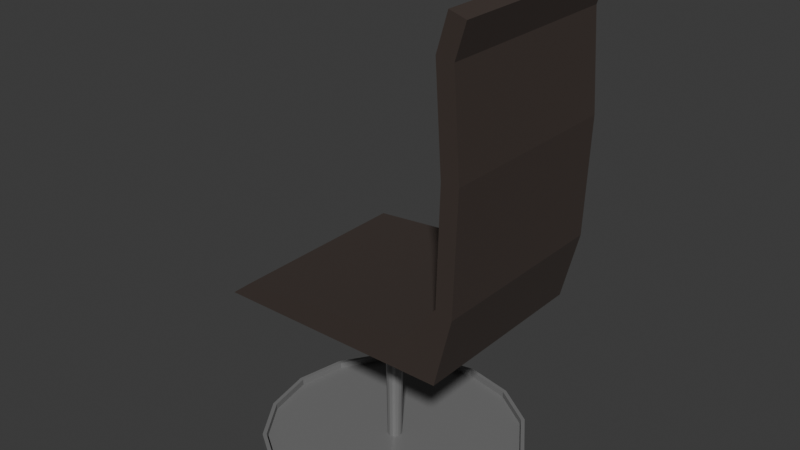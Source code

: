 # Source: chair.blend  (saved by Blender 4.2.66; exported with 4.5.12 LTS)
import bpy
from mathutils import Matrix  # noqa: F401  (used for matrix-valued properties, if any)

bpy.ops.wm.read_factory_settings(use_empty=True)
scene = bpy.context.scene
scene.name = 'Scene'

# ---- materials (node trees are filled in below, after node groups)
mat_desk = bpy.data.materials.new('desk')
mat_desk.diffuse_color = (0.04863, 0.01598, 0.01198, 1.0)
mat_desk.roughness = 0.5
mat_material_001 = bpy.data.materials.new('Material.001')
mat_material_001.diffuse_color = (0.04428, 0.03053, 0.02476, 1.0)
mat_material_001.roughness = 0.9235
mat_material_002 = bpy.data.materials.new('Material.002')
mat_material_002.diffuse_color = (0.1887, 0.1887, 0.1887, 1.0)
mat_material_002.roughness = 0.3118
mat_material_002.metallic = 1.0
mat_material = bpy.data.materials.new('Material')
mat_material_003 = bpy.data.materials.new('Material.003')
mat_material_003.diffuse_color = (0.008234, 0.03454, 0.009727, 1.0)
mat_material_003.roughness = 0.5
mat_screen = bpy.data.materials.new('screen')
mat_bigbutton = bpy.data.materials.new('bigbutton')
mat_bigbutton.diffuse_color = (0.8002, 0.002789, 0.0, 1.0)
mat_bigbutton.roughness = 0.1969
mat_bigbutton.metallic = 0.1811
mat_border = bpy.data.materials.new('border')
mat_border.diffuse_color = (0.2247, 0.05693, 0.01739, 1.0)
mat_border.roughness = 0.5
mat_buttons = bpy.data.materials.new('buttons')
mat_buttons.diffuse_color = (0.7592, 0.8, 0.3433, 1.0)
mat_buttons.roughness = 1.0
mat_buttons.metallic = 1.0
mat_material_008 = bpy.data.materials.new('Material.008')
mat_material_008.roughness = 0.5
mat_material_004 = bpy.data.materials.new('Material.004')
mat_material_004.diffuse_color = (0.3565, 0.8002, 0.2927, 1.0)
mat_material_004.roughness = 0.5
mat_material_005 = bpy.data.materials.new('Material.005')
mat_material_006 = bpy.data.materials.new('Material.006')
mat_material_006.diffuse_color = (0.5023, 0.3504, 0.8, 1.0)
mat_material_006.roughness = 0.5
mat_sliderbutton = bpy.data.materials.new('sliderbutton')
mat_sliderbutton.diffuse_color = (0.03505, 0.05378, 0.09824, 1.0)
mat_sliderbutton.roughness = 0.5
mat_material_007 = bpy.data.materials.new('Material.007')
mat_material_007.diffuse_color = (0.003043, 0.001098, 0.01546, 1.0)
mat_material_007.roughness = 0.5
mat_lever = bpy.data.materials.new('lever')
mat_pointer_clock = bpy.data.materials.new('pointer clock')
mat_pointer_clock.diffuse_color = (0.0, 0.0, 0.0, 1.0)
mat_pointer_clock.roughness = 0.5

# ---- material node trees
mat_desk.use_nodes = True; mat_desk.node_tree.nodes.clear()
_N = mat_desk.node_tree.nodes; _L = mat_desk.node_tree.links
n0 = _N.new('ShaderNodeBsdfPrincipled'); n0.name = 'Principled BSDF'; n0.location = (10, 300)
n0.inputs[0].default_value = (0.04863, 0.02661, 0.02391, 1.0)
n0.inputs[2].default_value = 0.6818
n1 = _N.new('ShaderNodeOutputMaterial'); n1.name = 'Material Output'; n1.location = (300, 300)
n2 = _N.new('ShaderNodeNormalMap'); n2.name = 'Normal Map'; n2.location = (-300, -300)
n2.label = 'Normal/Map'
n2.inputs[0].default_value = 0.0
_L.new(n0.outputs[0], n1.inputs[0])
_L.new(n2.outputs[0], n0.inputs[5])
n1.is_active_output = True
mat_material_001.use_nodes = True; mat_material_001.node_tree.nodes.clear()
_N = mat_material_001.node_tree.nodes; _L = mat_material_001.node_tree.links
n0 = _N.new('ShaderNodeBsdfPrincipled'); n0.name = 'Principled BSDF'; n0.location = (10, 300)
n0.inputs[0].default_value = (0.04428, 0.03053, 0.02476, 1.0)
n0.inputs[2].default_value = 1.0
n1 = _N.new('ShaderNodeOutputMaterial'); n1.name = 'Material Output'; n1.location = (300, 300)
n2 = _N.new('ShaderNodeNormalMap'); n2.name = 'Normal Map'; n2.location = (-300, -300)
n2.label = 'Normal/Map'
n2.inputs[0].default_value = 0.0
_L.new(n0.outputs[0], n1.inputs[0])
_L.new(n2.outputs[0], n0.inputs[5])
n1.is_active_output = True
mat_material_002.use_nodes = True; mat_material_002.node_tree.nodes.clear()
_N = mat_material_002.node_tree.nodes; _L = mat_material_002.node_tree.links
n0 = _N.new('ShaderNodeBsdfPrincipled'); n0.name = 'Principled BSDF'; n0.location = (10, 300)
n0.inputs[0].default_value = (0.1887, 0.1887, 0.1887, 1.0)
n0.inputs[2].default_value = 0.3118
n1 = _N.new('ShaderNodeOutputMaterial'); n1.name = 'Material Output'; n1.location = (300, 300)
n2 = _N.new('ShaderNodeNormalMap'); n2.name = 'Normal Map'; n2.location = (-300, -300)
n2.label = 'Normal/Map'
n2.inputs[0].default_value = 0.0
_L.new(n0.outputs[0], n1.inputs[0])
_L.new(n2.outputs[0], n0.inputs[5])
n1.is_active_output = True
mat_material.use_nodes = True; mat_material.node_tree.nodes.clear()
_N = mat_material.node_tree.nodes; _L = mat_material.node_tree.links
n0 = _N.new('ShaderNodeBsdfPrincipled'); n0.name = 'Principled BSDF'; n0.location = (10, 300)
n0.inputs[2].default_value = 0.4
n0.inputs[27].default_value = (0.0, 0.0, 0.0, 1.0)
n0.inputs[28].default_value = 1.0
n1 = _N.new('ShaderNodeOutputMaterial'); n1.name = 'Material Output'; n1.location = (300, 300)
n2 = _N.new('ShaderNodeNormalMap'); n2.name = 'Normal Map'; n2.location = (-300, -300)
n2.label = 'Normal/Map'
n2.inputs[0].default_value = 0.0
_L.new(n0.outputs[0], n1.inputs[0])
_L.new(n2.outputs[0], n0.inputs[5])
n1.is_active_output = True
mat_material_003.use_nodes = True; mat_material_003.node_tree.nodes.clear()
_N = mat_material_003.node_tree.nodes; _L = mat_material_003.node_tree.links
n0 = _N.new('ShaderNodeBsdfPrincipled'); n0.name = 'Principled BSDF'; n0.location = (10, 300)
n0.inputs[0].default_value = (0.03454, 0.03454, 0.03454, 1.0)
n0.inputs[2].default_value = 1.0
n1 = _N.new('ShaderNodeOutputMaterial'); n1.name = 'Material Output'; n1.location = (300, 300)
n2 = _N.new('ShaderNodeNormalMap'); n2.name = 'Normal Map'; n2.location = (-300, -300)
n2.label = 'Normal/Map'
n2.inputs[0].default_value = 0.0
_L.new(n0.outputs[0], n1.inputs[0])
_L.new(n2.outputs[0], n0.inputs[5])
n1.is_active_output = True
mat_screen.use_nodes = True; mat_screen.node_tree.nodes.clear()
_N = mat_screen.node_tree.nodes; _L = mat_screen.node_tree.links
n0 = _N.new('ShaderNodeBsdfPrincipled'); n0.name = 'Principled BSDF'; n0.location = (10, 300)
n0.inputs[0].default_value = (0.01298, 0.01298, 0.01298, 1.0)
n0.inputs[2].default_value = 0.1182
n0.inputs[27].default_value = (0.0, 0.0, 0.0, 1.0)
n0.inputs[28].default_value = 1.0
n1 = _N.new('ShaderNodeOutputMaterial'); n1.name = 'Material Output'; n1.location = (300, 300)
n2 = _N.new('ShaderNodeNormalMap'); n2.name = 'Normal Map'; n2.location = (-300, -300)
n2.label = 'Normal/Map'
n2.inputs[0].default_value = 0.0
_L.new(n0.outputs[0], n1.inputs[0])
_L.new(n2.outputs[0], n0.inputs[5])
n1.is_active_output = True
mat_bigbutton.use_nodes = True; mat_bigbutton.node_tree.nodes.clear()
_N = mat_bigbutton.node_tree.nodes; _L = mat_bigbutton.node_tree.links
n0 = _N.new('ShaderNodeBsdfPrincipled'); n0.name = 'Principled BSDF'; n0.location = (10, 300)
n0.inputs[0].default_value = (0.5832, 0.09798, 0.09628, 1.0)
n0.inputs[1].default_value = 0.1811
n0.inputs[2].default_value = 0.1969
n1 = _N.new('ShaderNodeOutputMaterial'); n1.name = 'Material Output'; n1.location = (300, 300)
n2 = _N.new('ShaderNodeNormalMap'); n2.name = 'Normal Map'; n2.location = (-300, -300)
n2.label = 'Normal/Map'
n2.inputs[0].default_value = 0.0
_L.new(n0.outputs[0], n1.inputs[0])
_L.new(n2.outputs[0], n0.inputs[5])
n1.is_active_output = True
mat_border.use_nodes = True; mat_border.node_tree.nodes.clear()
_N = mat_border.node_tree.nodes; _L = mat_border.node_tree.links
n0 = _N.new('ShaderNodeBsdfPrincipled'); n0.name = 'Principled BSDF'; n0.location = (10, 300)
n0.inputs[0].default_value = (0.2247, 0.05693, 0.01739, 1.0)
n1 = _N.new('ShaderNodeOutputMaterial'); n1.name = 'Material Output'; n1.location = (300, 300)
n2 = _N.new('ShaderNodeNormalMap'); n2.name = 'Normal Map'; n2.location = (-300, -300)
n2.label = 'Normal/Map'
n2.inputs[0].default_value = 0.0
_L.new(n0.outputs[0], n1.inputs[0])
_L.new(n2.outputs[0], n0.inputs[5])
n1.is_active_output = True
mat_buttons.use_nodes = True; mat_buttons.node_tree.nodes.clear()
_N = mat_buttons.node_tree.nodes; _L = mat_buttons.node_tree.links
n0 = _N.new('ShaderNodeBsdfPrincipled'); n0.name = 'Principled BSDF'; n0.location = (10, 300)
n0.inputs[0].default_value = (0.7795, 0.8, 0.5697, 1.0)
n0.inputs[2].default_value = 0.0
n1 = _N.new('ShaderNodeOutputMaterial'); n1.name = 'Material Output'; n1.location = (300, 300)
n2 = _N.new('ShaderNodeNormalMap'); n2.name = 'Normal Map'; n2.location = (-300, -300)
n2.label = 'Normal/Map'
n2.inputs[0].default_value = 0.0
_L.new(n0.outputs[0], n1.inputs[0])
_L.new(n2.outputs[0], n0.inputs[5])
n1.is_active_output = True
mat_material_008.use_nodes = True; mat_material_008.node_tree.nodes.clear()
_N = mat_material_008.node_tree.nodes; _L = mat_material_008.node_tree.links
n0 = _N.new('ShaderNodeBsdfPrincipled'); n0.name = 'Principled BSDF'; n0.location = (10, 300)
n1 = _N.new('ShaderNodeOutputMaterial'); n1.name = 'Material Output'; n1.location = (300, 300)
n2 = _N.new('ShaderNodeNormalMap'); n2.name = 'Normal Map'; n2.location = (-300, -300)
n2.label = 'Normal/Map'
n2.inputs[0].default_value = 0.0
_L.new(n0.outputs[0], n1.inputs[0])
_L.new(n2.outputs[0], n0.inputs[5])
n1.is_active_output = True
mat_material_004.use_nodes = True; mat_material_004.node_tree.nodes.clear()
_N = mat_material_004.node_tree.nodes; _L = mat_material_004.node_tree.links
n0 = _N.new('ShaderNodeBsdfPrincipled'); n0.name = 'Principled BSDF'; n0.location = (10, 300)
n0.inputs[0].default_value = (0.3565, 0.8002, 0.2927, 1.0)
n1 = _N.new('ShaderNodeOutputMaterial'); n1.name = 'Material Output'; n1.location = (300, 300)
n2 = _N.new('ShaderNodeNormalMap'); n2.name = 'Normal Map'; n2.location = (-300, -300)
n2.label = 'Normal/Map'
n2.inputs[0].default_value = 0.0
_L.new(n0.outputs[0], n1.inputs[0])
_L.new(n2.outputs[0], n0.inputs[5])
n1.is_active_output = True
mat_material_005.use_nodes = True; mat_material_005.node_tree.nodes.clear()
_N = mat_material_005.node_tree.nodes; _L = mat_material_005.node_tree.links
n0 = _N.new('ShaderNodeBsdfPrincipled'); n0.name = 'Principled BSDF'; n0.location = (10, 300)
n0.inputs[0].default_value = (0.388, 0.388, 0.388, 1.0)
n0.inputs[2].default_value = 0.4
n0.inputs[27].default_value = (0.0, 0.0, 0.0, 1.0)
n0.inputs[28].default_value = 1.0
n1 = _N.new('ShaderNodeOutputMaterial'); n1.name = 'Material Output'; n1.location = (300, 300)
n2 = _N.new('ShaderNodeNormalMap'); n2.name = 'Normal Map'; n2.location = (-300, -300)
n2.label = 'Normal/Map'
n2.inputs[0].default_value = 0.0
_L.new(n0.outputs[0], n1.inputs[0])
_L.new(n2.outputs[0], n0.inputs[5])
n1.is_active_output = True
mat_material_006.use_nodes = True; mat_material_006.node_tree.nodes.clear()
_N = mat_material_006.node_tree.nodes; _L = mat_material_006.node_tree.links
n0 = _N.new('ShaderNodeBsdfPrincipled'); n0.name = 'Principled BSDF'; n0.location = (10, 300)
n0.inputs[0].default_value = (0.121, 0.0864, 0.1878, 1.0)
n1 = _N.new('ShaderNodeOutputMaterial'); n1.name = 'Material Output'; n1.location = (300, 300)
n2 = _N.new('ShaderNodeNormalMap'); n2.name = 'Normal Map'; n2.location = (-300, -300)
n2.label = 'Normal/Map'
n2.inputs[0].default_value = 0.0
_L.new(n0.outputs[0], n1.inputs[0])
_L.new(n2.outputs[0], n0.inputs[5])
n1.is_active_output = True
mat_sliderbutton.use_nodes = True; mat_sliderbutton.node_tree.nodes.clear()
_N = mat_sliderbutton.node_tree.nodes; _L = mat_sliderbutton.node_tree.links
n0 = _N.new('ShaderNodeBsdfPrincipled'); n0.name = 'Principled BSDF'; n0.location = (10, 300)
n0.inputs[0].default_value = (0.09824, 0.09824, 0.09824, 1.0)
n1 = _N.new('ShaderNodeOutputMaterial'); n1.name = 'Material Output'; n1.location = (300, 300)
n2 = _N.new('ShaderNodeNormalMap'); n2.name = 'Normal Map'; n2.location = (-300, -300)
n2.label = 'Normal/Map'
n2.inputs[0].default_value = 0.0
_L.new(n0.outputs[0], n1.inputs[0])
_L.new(n2.outputs[0], n0.inputs[5])
n1.is_active_output = True
mat_material_007.use_nodes = True; mat_material_007.node_tree.nodes.clear()
_N = mat_material_007.node_tree.nodes; _L = mat_material_007.node_tree.links
n0 = _N.new('ShaderNodeBsdfPrincipled'); n0.name = 'Principled BSDF'; n0.location = (10, 300)
n0.inputs[0].default_value = (0.003043, 0.001098, 0.01546, 1.0)
n1 = _N.new('ShaderNodeOutputMaterial'); n1.name = 'Material Output'; n1.location = (300, 300)
n2 = _N.new('ShaderNodeNormalMap'); n2.name = 'Normal Map'; n2.location = (-300, -300)
n2.label = 'Normal/Map'
n2.inputs[0].default_value = 0.0
_L.new(n0.outputs[0], n1.inputs[0])
_L.new(n2.outputs[0], n0.inputs[5])
n1.is_active_output = True
mat_lever.use_nodes = True; mat_lever.node_tree.nodes.clear()
_N = mat_lever.node_tree.nodes; _L = mat_lever.node_tree.links
n0 = _N.new('ShaderNodeBsdfPrincipled'); n0.name = 'Principled BSDF'; n0.location = (10, 300)
n0.inputs[0].default_value = (0.169, 0.169, 0.169, 1.0)
n0.inputs[2].default_value = 0.4
n0.inputs[27].default_value = (0.0, 0.0, 0.0, 1.0)
n0.inputs[28].default_value = 1.0
n1 = _N.new('ShaderNodeOutputMaterial'); n1.name = 'Material Output'; n1.location = (300, 300)
n2 = _N.new('ShaderNodeNormalMap'); n2.name = 'Normal Map'; n2.location = (-300, -300)
n2.label = 'Normal/Map'
n2.inputs[0].default_value = 0.0
_L.new(n0.outputs[0], n1.inputs[0])
_L.new(n2.outputs[0], n0.inputs[5])
n1.is_active_output = True
mat_pointer_clock.use_nodes = True; mat_pointer_clock.node_tree.nodes.clear()
_N = mat_pointer_clock.node_tree.nodes; _L = mat_pointer_clock.node_tree.links
n0 = _N.new('ShaderNodeBsdfPrincipled'); n0.name = 'Principled BSDF'; n0.location = (10, 300)
n0.inputs[0].default_value = (0.0, 0.0, 0.0, 1.0)
n1 = _N.new('ShaderNodeOutputMaterial'); n1.name = 'Material Output'; n1.location = (300, 300)
n2 = _N.new('ShaderNodeNormalMap'); n2.name = 'Normal Map'; n2.location = (-300, -300)
n2.label = 'Normal/Map'
n2.inputs[0].default_value = 0.0
_L.new(n0.outputs[0], n1.inputs[0])
_L.new(n2.outputs[0], n0.inputs[5])
n1.is_active_output = True

# ---- world
world_world = bpy.data.worlds.new('World'); scene.world = world_world
world_world.use_nodes = True; world_world.node_tree.nodes.clear()
_N = world_world.node_tree.nodes; _L = world_world.node_tree.links
n0 = _N.new('ShaderNodeOutputWorld'); n0.name = 'World Output'; n0.location = (300, 300)
n1 = _N.new('ShaderNodeBackground'); n1.name = 'Background'; n1.location = (10, 300)
n1.inputs[0].default_value = (0.05088, 0.05088, 0.05088, 1.0)
_L.new(n1.outputs[0], n0.inputs[0])
n0.is_active_output = True
world_world.color = (0.05088, 0.05088, 0.05088)
world_world.sun_shadow_jitter_overblur = 0.0

# ---- meshes
me_cube_002 = bpy.data.meshes.new('Cube.002')
me_cube_002.from_pydata([(-0.004309, -0.1958, 0.006402), (-0.004309, -0.1899, 0.02751), (-0.07926, -0.1809, 0.006402), (-0.07699, -0.1755, 0.02751), (-0.1428, -0.1385, 0.006402), (-0.1386, -0.1343, 0.02751), (-0.1852, -0.07495, 0.006402), (-0.1798, -0.07268, 0.02751), (-0.2002, 1.227e-08, 0.006402), (-0.1942, 7.932e-09, 0.02751), (-0.1852, 0.07495, 0.006402), (-0.1798, 0.07268, 0.02751), (-0.1428, 0.1385, 0.006402), (-0.1386, 0.1343, 0.02751), (-0.07926, 0.1809, 0.006402), (-0.07699, 0.1755, 0.02751), (-0.004309, 0.1958, 0.006402), (-0.004309, 0.1899, 0.02751), (0.07064, 0.1809, 0.006402), (0.06837, 0.1755, 0.02751), (0.1342, 0.1385, 0.006402), (0.13, 0.1343, 0.02751), (0.1766, 0.07495, 0.006402), (0.1712, 0.07268, 0.02751), (0.1915, -4.688e-08, 0.006402), (0.1856, -4.942e-08, 0.02751), (0.1766, -0.07495, 0.006402), (0.1712, -0.07268, 0.02751), (0.1342, -0.1385, 0.006402), (0.13, -0.1343, 0.02751), (0.07064, -0.1809, 0.006402), (0.06837, -0.1755, 0.02751), (-0.07926, -0.1809, 0.02751), (-0.004309, -0.1958, 0.02751), (-0.1428, -0.1385, 0.02751), (-0.1852, -0.07495, 0.02751), (-0.2002, 8.826e-09, 0.02751), (-0.1852, 0.07495, 0.02751), (-0.1428, 0.1385, 0.02751), (-0.07926, 0.1809, 0.02751), (-0.004309, 0.1958, 0.02751), (0.07064, 0.1809, 0.02751), (0.1342, 0.1385, 0.02751), (0.1766, 0.07495, 0.02751), (0.1915, -5.032e-08, 0.02751), (0.1766, -0.07495, 0.02751), (0.1342, -0.1385, 0.02751), (0.07064, -0.1809, 0.02751), (-0.00843, -0.009949, 0.01781), (-0.004309, -0.01077, 0.01781), (-0.01192, -0.007614, 0.01781), (-0.01426, -0.004121, 0.01781), (-0.01508, -1.754e-08, 0.01781), (-0.01426, 0.004121, 0.01781), (-0.01192, 0.007614, 0.01781), (-0.00843, 0.009949, 0.01781), (-0.004309, 0.01077, 0.01781), (-0.0001878, 0.009949, 0.01781), (0.003306, 0.007614, 0.01781), (0.00564, 0.004121, 0.01781), (0.00646, -2.079e-08, 0.01781), (0.00564, -0.004121, 0.01781), (0.003306, -0.007614, 0.01781), (-0.0001878, -0.009949, 0.01781), (-0.07699, -0.1755, 0.01781), (-0.004309, -0.1899, 0.01781), (-0.1386, -0.1343, 0.01781), (-0.1798, -0.07268, 0.01781), (-0.1942, 9.513e-09, 0.01781), (-0.1798, 0.07268, 0.01781), (-0.1386, 0.1343, 0.01781), (-0.07699, 0.1755, 0.01781), (-0.004309, 0.1899, 0.01781), (0.06837, 0.1755, 0.01781), (0.13, 0.1343, 0.01781), (0.1712, 0.07268, 0.01781), (0.1856, -4.784e-08, 0.01781), (0.1712, -0.07268, 0.01781), (0.13, -0.1343, 0.01781), (0.06837, -0.1755, 0.01781), (-0.009604, -0.01278, 0.2263), (-0.004309, -0.01384, 0.2263), (-0.01409, -0.009785, 0.2263), (-0.01709, -0.005295, 0.2263), (-0.01815, -5.126e-08, 0.2263), (-0.01709, 0.005295, 0.2263), (-0.01409, 0.009784, 0.2263), (-0.009604, 0.01278, 0.2263), (-0.004309, 0.01384, 0.2263), (0.0009867, 0.01278, 0.2263), (0.005476, 0.009784, 0.2263), (0.008475, 0.005295, 0.2263), (0.009529, -5.544e-08, 0.2263), (0.008475, -0.005295, 0.2263), (0.005476, -0.009785, 0.2263), (0.0009867, -0.01278, 0.2263), (-0.01466, -0.025, 0.2387), (-0.004309, -0.02706, 0.2387), (-0.02344, -0.01914, 0.2387), (-0.02931, -0.01036, 0.2387), (-0.03137, -5.22e-08, 0.2387), (-0.02931, 0.01036, 0.2387), (-0.02344, 0.01914, 0.2387), (-0.01466, 0.025, 0.2387), (-0.004309, 0.02706, 0.2387), (0.006047, 0.025, 0.2387), (0.01483, 0.01914, 0.2387), (0.02069, 0.01036, 0.2387), (0.02275, -6.037e-08, 0.2387), (0.02069, -0.01036, 0.2387), (0.01483, -0.01914, 0.2387), (0.006047, -0.025, 0.2387), (-0.03253, -0.06814, 0.2511), (-0.004309, -0.07375, 0.2511), (-0.05646, -0.05215, 0.2511), (-0.07244, -0.02822, 0.2511), (-0.07806, -5.053e-08, 0.2511), (-0.07244, 0.02822, 0.2511), (-0.05646, 0.05215, 0.2511), (-0.03253, 0.06814, 0.2511), (-0.004308, 0.07375, 0.2511), (0.02391, 0.06814, 0.2511), (0.04784, 0.05215, 0.2511), (0.06383, 0.02822, 0.2511), (0.06944, -7.28e-08, 0.2511), (0.06383, -0.02822, 0.2511), (0.04784, -0.05215, 0.2511), (0.02391, -0.06814, 0.2511), (-0.03253, -0.06814, 0.2592), (-0.004309, -0.07375, 0.2592), (-0.05646, -0.05215, 0.2592), (-0.07244, -0.02822, 0.2592), (-0.07806, -5.184e-08, 0.2592), (-0.07244, 0.02822, 0.2592), (-0.05646, 0.05215, 0.2592), (-0.03253, 0.06814, 0.2592), (-0.004308, 0.07375, 0.2592), (0.02391, 0.06814, 0.2592), (0.04784, 0.05215, 0.2592), (0.06383, 0.02822, 0.2592), (0.06944, -7.412e-08, 0.2592), (0.06383, -0.02822, 0.2592), (0.04784, -0.05215, 0.2592), (0.02391, -0.06814, 0.2592), (0.1764, 0.1414, 0.2603), (0.1307, 0.1414, 0.31), (0.1764, -0.1414, 0.2603), (0.1307, -0.1414, 0.31), (-0.1775, 0.1414, 0.2586), (-0.1457, 0.1414, 0.2837), (-0.1775, -0.1414, 0.2586), (-0.1457, -0.1414, 0.2837), (0.2014, -0.1414, 0.3621), (0.2014, 0.1414, 0.3621), (0.1772, 0.1414, 0.3687), (0.1772, -0.1414, 0.3687), (0.2069, -0.1414, 0.5346), (0.2069, 0.1414, 0.5346), (0.1818, 0.1414, 0.5341), (0.1818, -0.1414, 0.5341), (0.1968, -0.1414, 0.6752), (0.1968, 0.1414, 0.6752), (0.1719, 0.1414, 0.678), (0.1719, -0.1414, 0.678), (0.2114, -0.1414, 0.7232), (0.2114, 0.1414, 0.7232), (0.1874, 0.1414, 0.7304), (0.1874, -0.1414, 0.7304)], [], [(0, 33, 32, 2), (2, 32, 34, 4), (4, 34, 35, 6), (6, 35, 36, 8), (8, 36, 37, 10), (10, 37, 38, 12), (12, 38, 39, 14), (14, 39, 40, 16), (16, 40, 41, 18), (18, 41, 42, 20), (20, 42, 43, 22), (22, 43, 44, 24), (24, 44, 45, 26), (26, 45, 46, 28), (5, 3, 64, 66), (28, 46, 47, 30), (30, 47, 33, 0), (0, 2, 4, 6, 8, 10, 12, 14, 16, 18, 20, 22, 24, 26, 28, 30), (1, 3, 32, 33), (3, 5, 34, 32), (5, 7, 35, 34), (7, 9, 36, 35), (9, 11, 37, 36), (11, 13, 38, 37), (13, 15, 39, 38), (15, 17, 40, 39), (17, 19, 41, 40), (19, 21, 42, 41), (21, 23, 43, 42), (23, 25, 44, 43), (25, 27, 45, 44), (27, 29, 46, 45), (29, 31, 47, 46), (31, 1, 33, 47), (60, 59, 91, 92), (21, 19, 73, 74), (7, 5, 66, 67), (23, 21, 74, 75), (9, 7, 67, 68), (25, 23, 75, 76), (11, 9, 68, 69), (27, 25, 76, 77), (13, 11, 69, 70), (29, 27, 77, 78), (15, 13, 70, 71), (31, 29, 78, 79), (17, 15, 71, 72), (3, 1, 65, 64), (1, 31, 79, 65), (19, 17, 72, 73), (49, 48, 64, 65), (48, 50, 66, 64), (50, 51, 67, 66), (51, 52, 68, 67), (52, 53, 69, 68), (53, 54, 70, 69), (54, 55, 71, 70), (55, 56, 72, 71), (56, 57, 73, 72), (57, 58, 74, 73), (58, 59, 75, 74), (59, 60, 76, 75), (60, 61, 77, 76), (61, 62, 78, 77), (62, 63, 79, 78), (63, 49, 65, 79), (90, 89, 105, 106), (53, 52, 84, 85), (61, 60, 92, 93), (54, 53, 85, 86), (62, 61, 93, 94), (55, 54, 86, 87), (63, 62, 94, 95), (56, 55, 87, 88), (48, 49, 81, 80), (49, 63, 95, 81), (57, 56, 88, 89), (50, 48, 80, 82), (58, 57, 89, 90), (51, 50, 82, 83), (59, 58, 90, 91), (52, 51, 83, 84), (111, 110, 126, 127), (83, 82, 98, 99), (91, 90, 106, 107), (84, 83, 99, 100), (92, 91, 107, 108), (85, 84, 100, 101), (93, 92, 108, 109), (86, 85, 101, 102), (94, 93, 109, 110), (87, 86, 102, 103), (95, 94, 110, 111), (88, 87, 103, 104), (80, 81, 97, 96), (81, 95, 111, 97), (89, 88, 104, 105), (82, 80, 96, 98), (117, 116, 132, 133), (104, 103, 119, 120), (96, 97, 113, 112), (97, 111, 127, 113), (105, 104, 120, 121), (98, 96, 112, 114), (106, 105, 121, 122), (99, 98, 114, 115), (107, 106, 122, 123), (100, 99, 115, 116), (108, 107, 123, 124), (101, 100, 116, 117), (109, 108, 124, 125), (102, 101, 117, 118), (110, 109, 125, 126), (103, 102, 118, 119), (128, 129, 143, 142, 141, 140, 139, 138, 137, 136, 135, 134, 133, 132, 131, 130), (125, 124, 140, 141), (118, 117, 133, 134), (126, 125, 141, 142), (119, 118, 134, 135), (127, 126, 142, 143), (120, 119, 135, 136), (112, 113, 129, 128), (113, 127, 143, 129), (121, 120, 136, 137), (114, 112, 128, 130), (122, 121, 137, 138), (115, 114, 130, 131), (123, 122, 138, 139), (116, 115, 131, 132), (124, 123, 139, 140), (145, 147, 155, 154), (146, 147, 151, 150), (150, 151, 149, 148), (148, 149, 145, 144), (146, 150, 148, 144), (151, 147, 145, 149), (155, 152, 156, 159), (146, 144, 153, 152), (147, 146, 152, 155), (144, 145, 154, 153), (158, 159, 163, 162), (153, 154, 158, 157), (154, 155, 159, 158), (152, 153, 157, 156), (160, 161, 165, 164), (156, 157, 161, 160), (159, 156, 160, 163), (157, 158, 162, 161), (165, 166, 167, 164), (163, 160, 164, 167), (161, 162, 166, 165), (162, 163, 167, 166)])
me_cube_002.polygons.foreach_set('use_smooth', [True] * 152)
me_cube_002.polygons.foreach_set('material_index', [2, 2, 2, 2, 2, 2, 2, 2, 2, 2, 2, 2, 2, 2, 2, 2, 2, 2, 2, 2, 2, 2, 2, 2, 2, 2, 2, 2, 2, 2, 2, 2, 2, 2, 2, 2, 2, 2, 2, 2, 2, 2, 2, 2, 2, 2, 2, 2, 2, 2, 2, 2, 2, 2, 2, 2, 2, 2, 2, 2, 2, 2, 2, 2, 2, 2, 2, 2, 2, 2, 2, 2, 2, 2, 2, 2, 2, 2, 2, 2, 2, 2, 2, 2, 2, 2, 2, 2, 2, 2, 2, 2, 2, 2, 2, 2, 2, 2, 2, 2, 2, 2, 2, 2, 2, 2, 2, 2, 2, 2, 2, 2, 2, 2, 1, 2, 2, 2, 2, 2, 2, 2, 2, 2, 2, 2, 2, 2, 2, 2, 1, 1, 1, 1, 1, 1, 1, 1, 1, 1, 1, 1, 1, 1, 1, 1, 1, 1, 1, 1, 1, 1])
_k = set([(0, 2), (0, 30), (0, 33), (1, 3), (1, 31), (1, 65), (2, 4), (2, 32), (3, 5), (3, 64), (4, 6), (4, 34), (5, 7), (5, 66), (6, 8), (6, 35), (7, 9), (7, 67), (8, 10), (8, 36), (9, 11), (9, 68), (10, 12), (10, 37), (11, 13), (11, 69), (12, 14), (12, 38), (13, 15), (13, 70), (14, 16), (14, 39), (15, 17), (15, 71), (16, 18), (16, 40), (17, 19), (17, 72), (18, 20), (18, 41), (19, 21), (19, 73), (20, 22), (20, 42), (21, 23), (21, 74), (22, 24), (22, 43), (23, 25), (23, 75), (24, 26), (24, 44), (25, 27), (25, 76), (26, 28), (26, 45), (27, 29), (27, 77), (28, 30), (28, 46), (29, 31), (29, 78), (30, 47), (31, 79), (32, 33), (32, 34), (33, 47), (34, 35), (35, 36), (36, 37), (37, 38), (38, 39), (39, 40), (40, 41), (41, 42), (42, 43), (43, 44), (44, 45), (45, 46), (46, 47), (48, 49), (48, 50), (48, 80), (49, 63), (49, 81), (50, 51), (50, 82), (51, 52), (51, 83), (52, 53), (52, 84), (53, 54), (53, 85), (54, 55), (54, 86), (55, 56), (55, 87), (56, 57), (56, 88), (57, 58), (57, 89), (58, 59), (58, 90), (59, 60), (59, 91), (60, 61), (60, 92), (61, 62), (61, 93), (62, 63), (62, 94), (63, 95), (64, 65), (64, 66), (65, 79), (66, 67), (67, 68), (68, 69), (69, 70), (70, 71), (71, 72), (72, 73), (73, 74), (74, 75), (75, 76), (76, 77), (77, 78), (78, 79), (80, 81), (80, 82), (80, 96), (81, 95), (81, 97), (82, 83), (82, 98), (83, 84), (83, 99), (84, 85), (84, 100), (85, 86), (85, 101), (86, 87), (86, 102), (87, 88), (87, 103), (88, 89), (88, 104), (89, 90), (89, 105), (90, 91), (90, 106), (91, 92), (91, 107), (92, 93), (92, 108), (93, 94), (93, 109), (94, 95), (94, 110), (95, 111), (96, 97), (96, 98), (96, 112), (97, 111), (97, 113), (98, 99), (98, 114), (99, 100), (99, 115), (100, 101), (100, 116), (101, 102), (101, 117), (102, 103), (102, 118), (103, 104), (103, 119), (104, 105), (104, 120), (105, 106), (105, 121), (106, 107), (106, 122), (107, 108), (107, 123), (108, 109), (108, 124), (109, 110), (109, 125), (110, 111), (110, 126), (111, 127), (112, 113), (112, 114), (112, 128), (113, 127), (113, 129), (114, 115), (114, 130), (115, 116), (115, 131), (116, 117), (116, 132), (117, 118), (117, 133), (118, 119), (118, 134), (119, 120), (119, 135), (120, 121), (120, 136), (121, 122), (121, 137), (122, 123), (122, 138), (123, 124), (123, 139), (124, 125), (124, 140), (125, 126), (125, 141), (126, 127), (126, 142), (127, 143), (128, 129), (128, 130), (129, 143), (130, 131), (131, 132), (132, 133), (133, 134), (134, 135), (135, 136), (136, 137), (137, 138), (138, 139), (139, 140), (140, 141), (141, 142), (142, 143), (144, 146), (144, 148), (144, 153), (145, 147), (145, 149), (145, 154), (146, 150), (146, 152), (147, 151), (147, 155), (148, 149), (148, 150), (149, 151), (150, 151), (152, 153), (152, 156), (153, 157), (154, 155), (154, 158), (155, 159), (156, 157), (156, 160), (157, 161), (158, 159), (158, 162), (159, 163), (160, 161), (160, 164), (161, 165), (162, 163), (162, 166), (163, 167), (164, 165), (164, 167), (165, 166), (166, 167)])
me_cube_002.attributes.new('sharp_edge', 'BOOLEAN', 'EDGE').data.foreach_set('value', [ (min(e.vertices), max(e.vertices)) in _k for e in me_cube_002.edges])
_uv = me_cube_002.uv_layers.new(name='UVMap')
_uv.uv.foreach_set('vector', [1.0, 0.5, 1.0, 1.0, 0.9375, 1.0, 0.9375, 0.5, 0.9375, 0.5, 0.9375, 1.0, 0.875, 1.0, 0.875, 0.5, 0.875, 0.5, 0.875, 1.0, 0.8125, 1.0, 0.8125, 0.5, 0.8125, 0.5, 0.8125, 1.0, 0.75, 1.0, 0.75, 0.5, 0.75, 0.5, 0.75, 1.0, 0.6875, 1.0, 0.6875, 0.5, 0.6875, 0.5, 0.6875, 1.0, 0.625, 1.0, 0.625, 0.5, 0.625, 0.5, 0.625, 1.0, 0.5625, 1.0, 0.5625, 0.5, 0.5625, 0.5, 0.5625, 1.0, 0.5, 1.0, 0.5, 0.5, 0.5, 0.5, 0.5, 1.0, 0.4375, 1.0, 0.4375, 0.5, 0.4375, 0.5, 0.4375, 1.0, 0.375, 1.0, 0.375, 0.5, 0.375, 0.5, 0.375, 1.0, 0.3125, 1.0, 0.3125, 0.5, 0.3125, 0.5, 0.3125, 1.0, 0.25, 1.0, 0.25, 0.5, 0.25, 0.5, 0.25, 1.0, 0.1875, 1.0, 0.1875, 0.5, 0.1875, 0.5, 0.1875, 1.0, 0.125, 1.0, 0.125, 0.5, 0.4197, 0.4197, 0.3418, 0.4717, 0.3418, 0.4717, 0.4197, 0.4197, 0.125, 0.5, 0.125, 1.0, 0.0625, 1.0, 0.0625, 0.5, 0.0625, 0.5, 0.0625, 1.0, 0.0, 1.0, 0.0, 0.5, 0.75, 0.49, 0.8418, 0.4717, 0.9197, 0.4197, 0.9717, 0.3418, 0.99, 0.25, 0.9717, 0.1582, 0.9197, 0.08029, 0.8418, 0.02827, 0.75, 0.01, 0.6582, 0.02827, 0.5803, 0.08029, 0.5283, 0.1582, 0.51, 0.25, 0.5283, 0.3418, 0.5803, 0.4197, 0.6582, 0.4717, 0.25, 0.49, 0.3418, 0.4717, 0.3418, 0.4717, 0.25, 0.49, 0.3418, 0.4717, 0.4197, 0.4197, 0.4197, 0.4197, 0.3418, 0.4717, 0.4197, 0.4197, 0.4717, 0.3418, 0.4717, 0.3418, 0.4197, 0.4197, 0.4717, 0.3418, 0.49, 0.25, 0.49, 0.25, 0.4717, 0.3418, 0.49, 0.25, 0.4717, 0.1582, 0.4717, 0.1582, 0.49, 0.25, 0.4717, 0.1582, 0.4197, 0.08029, 0.4197, 0.08029, 0.4717, 0.1582, 0.4197, 0.08029, 0.3418, 0.02827, 0.3418, 0.02827, 0.4197, 0.08029, 0.3418, 0.02827, 0.25, 0.01, 0.25, 0.01, 0.3418, 0.02827, 0.25, 0.01, 0.1582, 0.02827, 0.1582, 0.02827, 0.25, 0.01, 0.1582, 0.02827, 0.08029, 0.08029, 0.08029, 0.08029, 0.1582, 0.02827, 0.08029, 0.08029, 0.02827, 0.1582, 0.02827, 0.1582, 0.08029, 0.08029, 0.02827, 0.1582, 0.01, 0.25, 0.01, 0.25, 0.02827, 0.1582, 0.01, 0.25, 0.02827, 0.3418, 0.02827, 0.3418, 0.01, 0.25, 0.02827, 0.3418, 0.08029, 0.4197, 0.08029, 0.4197, 0.02827, 0.3418, 0.08029, 0.4197, 0.1582, 0.4717, 0.1582, 0.4717, 0.08029, 0.4197, 0.1582, 0.4717, 0.25, 0.49, 0.25, 0.49, 0.1582, 0.4717, 0.01, 0.25, 0.02827, 0.1582, 0.02827, 0.1582, 0.01, 0.25, 0.08029, 0.08029, 0.1582, 0.02827, 0.1582, 0.02827, 0.08029, 0.08029, 0.4717, 0.3418, 0.4197, 0.4197, 0.4197, 0.4197, 0.4717, 0.3418, 0.02827, 0.1582, 0.08029, 0.08029, 0.08029, 0.08029, 0.02827, 0.1582, 0.49, 0.25, 0.4717, 0.3418, 0.4717, 0.3418, 0.49, 0.25, 0.01, 0.25, 0.02827, 0.1582, 0.02827, 0.1582, 0.01, 0.25, 0.4717, 0.1582, 0.49, 0.25, 0.49, 0.25, 0.4717, 0.1582, 0.02827, 0.3418, 0.01, 0.25, 0.01, 0.25, 0.02827, 0.3418, 0.4197, 0.08029, 0.4717, 0.1582, 0.4717, 0.1582, 0.4197, 0.08029, 0.08029, 0.4197, 0.02827, 0.3418, 0.02827, 0.3418, 0.08029, 0.4197, 0.3418, 0.02827, 0.4197, 0.08029, 0.4197, 0.08029, 0.3418, 0.02827, 0.1582, 0.4717, 0.08029, 0.4197, 0.08029, 0.4197, 0.1582, 0.4717, 0.25, 0.01, 0.3418, 0.02827, 0.3418, 0.02827, 0.25, 0.01, 0.3418, 0.4717, 0.25, 0.49, 0.25, 0.49, 0.3418, 0.4717, 0.25, 0.49, 0.1582, 0.4717, 0.1582, 0.4717, 0.25, 0.49, 0.1582, 0.02827, 0.25, 0.01, 0.25, 0.01, 0.1582, 0.02827, 0.25, 0.49, 0.3418, 0.4717, 0.3418, 0.4717, 0.25, 0.49, 0.3418, 0.4717, 0.4197, 0.4197, 0.4197, 0.4197, 0.3418, 0.4717, 0.4197, 0.4197, 0.4717, 0.3418, 0.4717, 0.3418, 0.4197, 0.4197, 0.4717, 0.3418, 0.49, 0.25, 0.49, 0.25, 0.4717, 0.3418, 0.49, 0.25, 0.4717, 0.1582, 0.4717, 0.1582, 0.49, 0.25, 0.4717, 0.1582, 0.4197, 0.08029, 0.4197, 0.08029, 0.4717, 0.1582, 0.4197, 0.08029, 0.3418, 0.02827, 0.3418, 0.02827, 0.4197, 0.08029, 0.3418, 0.02827, 0.25, 0.01, 0.25, 0.01, 0.3418, 0.02827, 0.25, 0.01, 0.1582, 0.02827, 0.1582, 0.02827, 0.25, 0.01, 0.1582, 0.02827, 0.08029, 0.08029, 0.08029, 0.08029, 0.1582, 0.02827, 0.08029, 0.08029, 0.02827, 0.1582, 0.02827, 0.1582, 0.08029, 0.08029, 0.02827, 0.1582, 0.01, 0.25, 0.01, 0.25, 0.02827, 0.1582, 0.01, 0.25, 0.02827, 0.3418, 0.02827, 0.3418, 0.01, 0.25, 0.02827, 0.3418, 0.08029, 0.4197, 0.08029, 0.4197, 0.02827, 0.3418, 0.08029, 0.4197, 0.1582, 0.4717, 0.1582, 0.4717, 0.08029, 0.4197, 0.1582, 0.4717, 0.25, 0.49, 0.25, 0.49, 0.1582, 0.4717, 0.08029, 0.08029, 0.1582, 0.02827, 0.1582, 0.02827, 0.08029, 0.08029, 0.4717, 0.1582, 0.49, 0.25, 0.49, 0.25, 0.4717, 0.1582, 0.02827, 0.3418, 0.01, 0.25, 0.01, 0.25, 0.02827, 0.3418, 0.4197, 0.08029, 0.4717, 0.1582, 0.4717, 0.1582, 0.4197, 0.08029, 0.08029, 0.4197, 0.02827, 0.3418, 0.02827, 0.3418, 0.08029, 0.4197, 0.3418, 0.02827, 0.4197, 0.08029, 0.4197, 0.08029, 0.3418, 0.02827, 0.1582, 0.4717, 0.08029, 0.4197, 0.08029, 0.4197, 0.1582, 0.4717, 0.25, 0.01, 0.3418, 0.02827, 0.3418, 0.02827, 0.25, 0.01, 0.3418, 0.4717, 0.25, 0.49, 0.25, 0.49, 0.3418, 0.4717, 0.25, 0.49, 0.1582, 0.4717, 0.1582, 0.4717, 0.25, 0.49, 0.1582, 0.02827, 0.25, 0.01, 0.25, 0.01, 0.1582, 0.02827, 0.4197, 0.4197, 0.3418, 0.4717, 0.3418, 0.4717, 0.4197, 0.4197, 0.08029, 0.08029, 0.1582, 0.02827, 0.1582, 0.02827, 0.08029, 0.08029, 0.4717, 0.3418, 0.4197, 0.4197, 0.4197, 0.4197, 0.4717, 0.3418, 0.02827, 0.1582, 0.08029, 0.08029, 0.08029, 0.08029, 0.02827, 0.1582, 0.49, 0.25, 0.4717, 0.3418, 0.4717, 0.3418, 0.49, 0.25, 0.1582, 0.4717, 0.08029, 0.4197, 0.08029, 0.4197, 0.1582, 0.4717, 0.4717, 0.3418, 0.4197, 0.4197, 0.4197, 0.4197, 0.4717, 0.3418, 0.02827, 0.1582, 0.08029, 0.08029, 0.08029, 0.08029, 0.02827, 0.1582, 0.49, 0.25, 0.4717, 0.3418, 0.4717, 0.3418, 0.49, 0.25, 0.01, 0.25, 0.02827, 0.1582, 0.02827, 0.1582, 0.01, 0.25, 0.4717, 0.1582, 0.49, 0.25, 0.49, 0.25, 0.4717, 0.1582, 0.02827, 0.3418, 0.01, 0.25, 0.01, 0.25, 0.02827, 0.3418, 0.4197, 0.08029, 0.4717, 0.1582, 0.4717, 0.1582, 0.4197, 0.08029, 0.08029, 0.4197, 0.02827, 0.3418, 0.02827, 0.3418, 0.08029, 0.4197, 0.3418, 0.02827, 0.4197, 0.08029, 0.4197, 0.08029, 0.3418, 0.02827, 0.1582, 0.4717, 0.08029, 0.4197, 0.08029, 0.4197, 0.1582, 0.4717, 0.25, 0.01, 0.3418, 0.02827, 0.3418, 0.02827, 0.25, 0.01, 0.3418, 0.4717, 0.25, 0.49, 0.25, 0.49, 0.3418, 0.4717, 0.25, 0.49, 0.1582, 0.4717, 0.1582, 0.4717, 0.25, 0.49, 0.1582, 0.02827, 0.25, 0.01, 0.25, 0.01, 0.1582, 0.02827, 0.4197, 0.4197, 0.3418, 0.4717, 0.3418, 0.4717, 0.4197, 0.4197, 0.4717, 0.1582, 0.49, 0.25, 0.49, 0.25, 0.4717, 0.1582, 0.25, 0.01, 0.3418, 0.02827, 0.3418, 0.02827, 0.25, 0.01, 0.3418, 0.4717, 0.25, 0.49, 0.25, 0.49, 0.3418, 0.4717, 0.25, 0.49, 0.1582, 0.4717, 0.1582, 0.4717, 0.25, 0.49, 0.1582, 0.02827, 0.25, 0.01, 0.25, 0.01, 0.1582, 0.02827, 0.4197, 0.4197, 0.3418, 0.4717, 0.3418, 0.4717, 0.4197, 0.4197, 0.08029, 0.08029, 0.1582, 0.02827, 0.1582, 0.02827, 0.08029, 0.08029, 0.4717, 0.3418, 0.4197, 0.4197, 0.4197, 0.4197, 0.4717, 0.3418, 0.02827, 0.1582, 0.08029, 0.08029, 0.08029, 0.08029, 0.02827, 0.1582, 0.49, 0.25, 0.4717, 0.3418, 0.4717, 0.3418, 0.49, 0.25, 0.01, 0.25, 0.02827, 0.1582, 0.02827, 0.1582, 0.01, 0.25, 0.4717, 0.1582, 0.49, 0.25, 0.49, 0.25, 0.4717, 0.1582, 0.02827, 0.3418, 0.01, 0.25, 0.01, 0.25, 0.02827, 0.3418, 0.4197, 0.08029, 0.4717, 0.1582, 0.4717, 0.1582, 0.4197, 0.08029, 0.08029, 0.4197, 0.02827, 0.3418, 0.02827, 0.3418, 0.08029, 0.4197, 0.3418, 0.02827, 0.4197, 0.08029, 0.4197, 0.08029, 0.3418, 0.02827, 0.3418, 0.4717, 0.25, 0.49, 0.1582, 0.4717, 0.08029, 0.4197, 0.02827, 0.3418, 0.01, 0.25, 0.02827, 0.1582, 0.08029, 0.08029, 0.1582, 0.02827, 0.25, 0.01, 0.3418, 0.02827, 0.4197, 0.08029, 0.4717, 0.1582, 0.49, 0.25, 0.4717, 0.3418, 0.4197, 0.4197, 0.02827, 0.3418, 0.01, 0.25, 0.01, 0.25, 0.02827, 0.3418, 0.4197, 0.08029, 0.4717, 0.1582, 0.4717, 0.1582, 0.4197, 0.08029, 0.08029, 0.4197, 0.02827, 0.3418, 0.02827, 0.3418, 0.08029, 0.4197, 0.3418, 0.02827, 0.4197, 0.08029, 0.4197, 0.08029, 0.3418, 0.02827, 0.1582, 0.4717, 0.08029, 0.4197, 0.08029, 0.4197, 0.1582, 0.4717, 0.25, 0.01, 0.3418, 0.02827, 0.3418, 0.02827, 0.25, 0.01, 0.3418, 0.4717, 0.25, 0.49, 0.25, 0.49, 0.3418, 0.4717, 0.25, 0.49, 0.1582, 0.4717, 0.1582, 0.4717, 0.25, 0.49, 0.1582, 0.02827, 0.25, 0.01, 0.25, 0.01, 0.1582, 0.02827, 0.4197, 0.4197, 0.3418, 0.4717, 0.3418, 0.4717, 0.4197, 0.4197, 0.08029, 0.08029, 0.1582, 0.02827, 0.1582, 0.02827, 0.08029, 0.08029, 0.4717, 0.3418, 0.4197, 0.4197, 0.4197, 0.4197, 0.4717, 0.3418, 0.02827, 0.1582, 0.08029, 0.08029, 0.08029, 0.08029, 0.02827, 0.1582, 0.49, 0.25, 0.4717, 0.3418, 0.4717, 0.3418, 0.49, 0.25, 0.01, 0.25, 0.02827, 0.1582, 0.02827, 0.1582, 0.01, 0.25, 0.875, 0.75, 0.875, 0.5, 0.875, 0.5, 0.875, 0.75, 0.375, 0.25, 0.625, 0.25, 0.625, 0.5, 0.375, 0.5, 0.375, 0.5, 0.625, 0.5, 0.625, 0.75, 0.375, 0.75, 0.375, 0.75, 0.625, 0.75, 0.625, 1.0, 0.375, 1.0, 0.125, 0.5, 0.375, 0.5, 0.375, 0.75, 0.125, 0.75, 0.625, 0.5, 0.875, 0.5, 0.875, 0.75, 0.625, 0.75, 0.625, 0.25, 0.375, 0.25, 0.375, 0.25, 0.625, 0.25, 0.125, 0.5, 0.125, 0.75, 0.125, 0.75, 0.125, 0.5, 0.625, 0.25, 0.375, 0.25, 0.375, 0.25, 0.625, 0.25, 0.375, 1.0, 0.625, 1.0, 0.625, 1.0, 0.375, 1.0, 0.875, 0.75, 0.875, 0.5, 0.875, 0.5, 0.875, 0.75, 0.375, 1.0, 0.625, 1.0, 0.625, 1.0, 0.375, 1.0, 0.875, 0.75, 0.875, 0.5, 0.875, 0.5, 0.875, 0.75, 0.125, 0.5, 0.125, 0.75, 0.125, 0.75, 0.125, 0.5, 0.125, 0.5, 0.125, 0.75, 0.125, 0.75, 0.125, 0.5, 0.125, 0.5, 0.125, 0.75, 0.125, 0.75, 0.125, 0.5, 0.625, 0.25, 0.375, 0.25, 0.375, 0.25, 0.625, 0.25, 0.375, 1.0, 0.625, 1.0, 0.625, 1.0, 0.375, 1.0, 0.375, 0.0, 0.625, 0.0, 0.625, 0.25, 0.375, 0.25, 0.625, 0.25, 0.375, 0.25, 0.375, 0.25, 0.625, 0.25, 0.375, 1.0, 0.625, 1.0, 0.625, 1.0, 0.375, 1.0, 0.875, 0.75, 0.875, 0.5, 0.875, 0.5, 0.875, 0.75])
_ca = me_cube_002.color_attributes.new('Attribute', 'BYTE_COLOR', 'CORNER')
_ca.data.foreach_set('color', [1.0, 1.0, 1.0, 1.0, 1.0, 1.0, 1.0, 1.0, 1.0, 1.0, 1.0, 1.0, 1.0, 1.0, 1.0, 1.0, 1.0, 1.0, 1.0, 1.0, 1.0, 1.0, 1.0, 1.0, 1.0, 1.0, 1.0, 1.0, 1.0, 1.0, 1.0, 1.0, 1.0, 1.0, 1.0, 1.0, 1.0, 1.0, 1.0, 1.0, 1.0, 1.0, 1.0, 1.0, 1.0, 1.0, 1.0, 1.0, 1.0, 1.0, 1.0, 1.0, 1.0, 1.0, 1.0, 1.0, 1.0, 1.0, 1.0, 1.0, 1.0, 1.0, 1.0, 1.0, 1.0, 1.0, 1.0, 1.0, 1.0, 1.0, 1.0, 1.0, 1.0, 1.0, 1.0, 1.0, 1.0, 1.0, 1.0, 1.0, 1.0, 1.0, 1.0, 1.0, 1.0, 1.0, 1.0, 1.0, 1.0, 1.0, 1.0, 1.0, 1.0, 1.0, 1.0, 1.0, 1.0, 1.0, 1.0, 1.0, 1.0, 1.0, 1.0, 1.0, 1.0, 1.0, 1.0, 1.0, 1.0, 1.0, 1.0, 1.0, 1.0, 1.0, 1.0, 1.0, 1.0, 1.0, 1.0, 1.0, 1.0, 1.0, 1.0, 1.0, 1.0, 1.0, 1.0, 1.0, 1.0, 1.0, 1.0, 1.0, 1.0, 1.0, 1.0, 1.0, 1.0, 1.0, 1.0, 1.0, 1.0, 1.0, 1.0, 1.0, 1.0, 1.0, 1.0, 1.0, 1.0, 1.0, 1.0, 1.0, 1.0, 1.0, 1.0, 1.0, 1.0, 1.0, 1.0, 1.0, 1.0, 1.0, 1.0, 1.0, 1.0, 1.0, 1.0, 1.0, 1.0, 1.0, 1.0, 1.0, 1.0, 1.0, 1.0, 1.0, 1.0, 1.0, 1.0, 1.0, 1.0, 1.0, 1.0, 1.0, 1.0, 1.0, 1.0, 1.0, 1.0, 1.0, 1.0, 1.0, 1.0, 1.0, 1.0, 1.0, 1.0, 1.0, 1.0, 1.0, 1.0, 1.0, 1.0, 1.0, 1.0, 1.0, 1.0, 1.0, 1.0, 1.0, 1.0, 1.0, 1.0, 1.0, 1.0, 1.0, 1.0, 1.0, 1.0, 1.0, 1.0, 1.0, 1.0, 1.0, 1.0, 1.0, 1.0, 1.0, 1.0, 1.0, 1.0, 1.0, 1.0, 1.0, 1.0, 1.0, 1.0, 1.0, 1.0, 1.0, 1.0, 1.0, 1.0, 1.0, 1.0, 1.0, 1.0, 1.0, 1.0, 1.0, 1.0, 1.0, 1.0, 1.0, 1.0, 1.0, 1.0, 1.0, 1.0, 1.0, 1.0, 1.0, 1.0, 1.0, 1.0, 1.0, 1.0, 1.0, 1.0, 1.0, 1.0, 1.0, 1.0, 1.0, 1.0, 1.0, 1.0, 1.0, 1.0, 1.0, 1.0, 1.0, 1.0, 1.0, 1.0, 1.0, 1.0, 1.0, 1.0, 1.0, 1.0, 1.0, 1.0, 1.0, 1.0, 1.0, 1.0, 1.0, 1.0, 1.0, 1.0, 1.0, 1.0, 1.0, 1.0, 1.0, 1.0, 1.0, 1.0, 1.0, 1.0, 1.0, 1.0, 1.0, 1.0, 1.0, 1.0, 1.0, 1.0, 1.0, 1.0, 1.0, 1.0, 1.0, 1.0, 1.0, 1.0, 1.0, 1.0, 1.0, 1.0, 1.0, 1.0, 1.0, 1.0, 1.0, 1.0, 1.0, 1.0, 1.0, 1.0, 1.0, 1.0, 1.0, 1.0, 1.0, 1.0, 1.0, 1.0, 1.0, 1.0, 1.0, 1.0, 1.0, 1.0, 1.0, 1.0, 1.0, 1.0, 1.0, 1.0, 1.0, 1.0, 1.0, 1.0, 1.0, 1.0, 1.0, 1.0, 1.0, 1.0, 1.0, 1.0, 1.0, 1.0, 1.0, 1.0, 1.0, 1.0, 1.0, 1.0, 1.0, 1.0, 1.0, 1.0, 1.0, 1.0, 1.0, 1.0, 1.0, 1.0, 1.0, 1.0, 1.0, 1.0, 1.0, 1.0, 1.0, 1.0, 1.0, 1.0, 1.0, 1.0, 1.0, 1.0, 1.0, 1.0, 1.0, 1.0, 1.0, 1.0, 1.0, 1.0, 1.0, 1.0, 1.0, 1.0, 1.0, 1.0, 1.0, 1.0, 1.0, 1.0, 1.0, 1.0, 1.0, 1.0, 1.0, 1.0, 1.0, 1.0, 1.0, 1.0, 1.0, 1.0, 1.0, 1.0, 1.0, 1.0, 1.0, 1.0, 1.0, 1.0, 1.0, 1.0, 1.0, 1.0, 1.0, 1.0, 1.0, 1.0, 1.0, 1.0, 1.0, 1.0, 1.0, 1.0, 1.0, 1.0, 1.0, 1.0, 1.0, 1.0, 1.0, 1.0, 1.0, 1.0, 1.0, 1.0, 1.0, 1.0, 1.0, 1.0, 1.0, 1.0, 1.0, 1.0, 1.0, 1.0, 1.0, 1.0, 1.0, 1.0, 1.0, 1.0, 1.0, 1.0, 1.0, 1.0, 1.0, 1.0, 1.0, 1.0, 1.0, 1.0, 1.0, 1.0, 1.0, 1.0, 1.0, 1.0, 1.0, 1.0, 1.0, 1.0, 1.0, 1.0, 1.0, 1.0, 1.0, 1.0, 1.0, 1.0, 1.0, 1.0, 1.0, 1.0, 1.0, 1.0, 1.0, 1.0, 1.0, 1.0, 1.0, 1.0, 1.0, 1.0, 1.0, 1.0, 1.0, 1.0, 1.0, 1.0, 1.0, 1.0, 1.0, 1.0, 1.0, 1.0, 1.0, 1.0, 1.0, 1.0, 1.0, 1.0, 1.0, 1.0, 1.0, 1.0, 1.0, 1.0, 1.0, 1.0, 1.0, 1.0, 1.0, 1.0, 1.0, 1.0, 1.0, 1.0, 1.0, 1.0, 1.0, 1.0, 1.0, 1.0, 1.0, 1.0, 1.0, 1.0, 1.0, 1.0, 1.0, 1.0, 1.0, 1.0, 1.0, 1.0, 1.0, 1.0, 1.0, 1.0, 1.0, 1.0, 1.0, 1.0, 1.0, 1.0, 1.0, 1.0, 1.0, 1.0, 1.0, 1.0, 1.0, 1.0, 1.0, 1.0, 1.0, 1.0, 1.0, 1.0, 1.0, 1.0, 1.0, 1.0, 1.0, 1.0, 1.0, 1.0, 1.0, 1.0, 1.0, 1.0, 1.0, 1.0, 1.0, 1.0, 1.0, 1.0, 1.0, 1.0, 1.0, 1.0, 1.0, 1.0, 1.0, 1.0, 1.0, 1.0, 1.0, 1.0, 1.0, 1.0, 1.0, 1.0, 1.0, 1.0, 1.0, 1.0, 1.0, 1.0, 1.0, 1.0, 1.0, 1.0, 1.0, 1.0, 1.0, 1.0, 1.0, 1.0, 1.0, 1.0, 1.0, 1.0, 1.0, 1.0, 1.0, 1.0, 1.0, 1.0, 1.0, 1.0, 1.0, 1.0, 1.0, 1.0, 1.0, 1.0, 1.0, 1.0, 1.0, 1.0, 1.0, 1.0, 1.0, 1.0, 1.0, 1.0, 1.0, 1.0, 1.0, 1.0, 1.0, 1.0, 1.0, 1.0, 1.0, 1.0, 1.0, 1.0, 1.0, 1.0, 1.0, 1.0, 1.0, 1.0, 1.0, 1.0, 1.0, 1.0, 1.0, 1.0, 1.0, 1.0, 1.0, 1.0, 1.0, 1.0, 1.0, 1.0, 1.0, 1.0, 1.0, 1.0, 1.0, 1.0, 1.0, 1.0, 1.0, 1.0, 1.0, 1.0, 1.0, 1.0, 1.0, 1.0, 1.0, 1.0, 1.0, 1.0, 1.0, 1.0, 1.0, 1.0, 1.0, 1.0, 1.0, 1.0, 1.0, 1.0, 1.0, 1.0, 1.0, 1.0, 1.0, 1.0, 1.0, 1.0, 1.0, 1.0, 1.0, 1.0, 1.0, 1.0, 1.0, 1.0, 1.0, 1.0, 1.0, 1.0, 1.0, 1.0, 1.0, 1.0, 1.0, 1.0, 1.0, 1.0, 1.0, 1.0, 1.0, 1.0, 1.0, 1.0, 1.0, 1.0, 1.0, 1.0, 1.0, 1.0, 1.0, 1.0, 1.0, 1.0, 1.0, 1.0, 1.0, 1.0, 1.0, 1.0, 1.0, 1.0, 1.0, 1.0, 1.0, 1.0, 1.0, 1.0, 1.0, 1.0, 1.0, 1.0, 1.0, 1.0, 1.0, 1.0, 1.0, 1.0, 1.0, 1.0, 1.0, 1.0, 1.0, 1.0, 1.0, 1.0, 1.0, 1.0, 1.0, 1.0, 1.0, 1.0, 1.0, 1.0, 1.0, 1.0, 1.0, 1.0, 1.0, 1.0, 1.0, 1.0, 1.0, 1.0, 1.0, 1.0, 1.0, 1.0, 1.0, 1.0, 1.0, 1.0, 1.0, 1.0, 1.0, 1.0, 1.0, 1.0, 1.0, 1.0, 1.0, 1.0, 1.0, 1.0, 1.0, 1.0, 1.0, 1.0, 1.0, 1.0, 1.0, 1.0, 1.0, 1.0, 1.0, 1.0, 1.0, 1.0, 1.0, 1.0, 1.0, 1.0, 1.0, 1.0, 1.0, 1.0, 1.0, 1.0, 1.0, 1.0, 1.0, 1.0, 1.0, 1.0, 1.0, 1.0, 1.0, 1.0, 1.0, 1.0, 1.0, 1.0, 1.0, 1.0, 1.0, 1.0, 1.0, 1.0, 1.0, 1.0, 1.0, 1.0, 1.0, 1.0, 1.0, 1.0, 1.0, 1.0, 1.0, 1.0, 1.0, 1.0, 1.0, 1.0, 1.0, 1.0, 1.0, 1.0, 1.0, 1.0, 1.0, 1.0, 1.0, 1.0, 1.0, 1.0, 1.0, 1.0, 1.0, 1.0, 1.0, 1.0, 1.0, 1.0, 1.0, 1.0, 1.0, 1.0, 1.0, 1.0, 1.0, 1.0, 1.0, 1.0, 1.0, 1.0, 1.0, 1.0, 1.0, 1.0, 1.0, 1.0, 1.0, 1.0, 1.0, 1.0, 1.0, 1.0, 1.0, 1.0, 1.0, 1.0, 1.0, 1.0, 1.0, 1.0, 1.0, 1.0, 1.0, 1.0, 1.0, 1.0, 1.0, 1.0, 1.0, 1.0, 1.0, 1.0, 1.0, 1.0, 1.0, 1.0, 1.0, 1.0, 1.0, 1.0, 1.0, 1.0, 1.0, 1.0, 1.0, 1.0, 1.0, 1.0, 1.0, 1.0, 1.0, 1.0, 1.0, 1.0, 1.0, 1.0, 1.0, 1.0, 1.0, 1.0, 1.0, 1.0, 1.0, 1.0, 1.0, 1.0, 1.0, 1.0, 1.0, 1.0, 1.0, 1.0, 1.0, 1.0, 1.0, 1.0, 1.0, 1.0, 1.0, 1.0, 1.0, 1.0, 1.0, 1.0, 1.0, 1.0, 1.0, 1.0, 1.0, 1.0, 1.0, 1.0, 1.0, 1.0, 1.0, 1.0, 1.0, 1.0, 1.0, 1.0, 1.0, 1.0, 1.0, 1.0, 1.0, 1.0, 1.0, 1.0, 1.0, 1.0, 1.0, 1.0, 1.0, 1.0, 1.0, 1.0, 1.0, 1.0, 1.0, 1.0, 1.0, 1.0, 1.0, 1.0, 1.0, 1.0, 1.0, 1.0, 1.0, 1.0, 1.0, 1.0, 1.0, 1.0, 1.0, 1.0, 1.0, 1.0, 1.0, 1.0, 1.0, 1.0, 1.0, 1.0, 1.0, 1.0, 1.0, 1.0, 1.0, 1.0, 1.0, 1.0, 1.0, 1.0, 1.0, 1.0, 1.0, 1.0, 1.0, 1.0, 1.0, 1.0, 1.0, 1.0, 1.0, 1.0, 1.0, 1.0, 1.0, 1.0, 1.0, 1.0, 1.0, 1.0, 1.0, 1.0, 1.0, 1.0, 1.0, 1.0, 1.0, 1.0, 1.0, 1.0, 1.0, 1.0, 1.0, 1.0, 1.0, 1.0, 1.0, 1.0, 1.0, 1.0, 1.0, 1.0, 1.0, 1.0, 1.0, 1.0, 1.0, 1.0, 1.0, 1.0, 1.0, 1.0, 1.0, 1.0, 1.0, 1.0, 1.0, 1.0, 1.0, 1.0, 1.0, 1.0, 1.0, 1.0, 1.0, 1.0, 1.0, 1.0, 1.0, 1.0, 1.0, 1.0, 1.0, 1.0, 1.0, 1.0, 1.0, 1.0, 1.0, 1.0, 1.0, 1.0, 1.0, 1.0, 1.0, 1.0, 1.0, 1.0, 1.0, 1.0, 1.0, 1.0, 1.0, 1.0, 1.0, 1.0, 1.0, 1.0, 1.0, 1.0, 1.0, 1.0, 1.0, 1.0, 1.0, 1.0, 1.0, 1.0, 1.0, 1.0, 1.0, 1.0, 1.0, 1.0, 1.0, 1.0, 1.0, 1.0, 1.0, 1.0, 1.0, 1.0, 1.0, 1.0, 1.0, 1.0, 1.0, 1.0, 1.0, 1.0, 1.0, 1.0, 1.0, 1.0, 1.0, 1.0, 1.0, 1.0, 1.0, 1.0, 1.0, 1.0, 1.0, 1.0, 1.0, 1.0, 1.0, 1.0, 1.0, 1.0, 1.0, 1.0, 1.0, 1.0, 1.0, 1.0, 1.0, 1.0, 1.0, 1.0, 1.0, 1.0, 1.0, 1.0, 1.0, 1.0, 1.0, 1.0, 1.0, 1.0, 1.0, 1.0, 1.0, 1.0, 1.0, 1.0, 1.0, 1.0, 1.0, 1.0, 1.0, 1.0, 1.0, 1.0, 1.0, 1.0, 1.0, 1.0, 1.0, 1.0, 1.0, 1.0, 1.0, 1.0, 1.0, 1.0, 1.0, 1.0, 1.0, 1.0, 1.0, 1.0, 1.0, 1.0, 1.0, 1.0, 1.0, 1.0, 1.0, 1.0, 1.0, 1.0, 1.0, 1.0, 1.0, 1.0, 1.0, 1.0, 1.0, 1.0, 1.0, 1.0, 1.0, 1.0, 1.0, 1.0, 1.0, 1.0, 1.0, 1.0, 1.0, 1.0, 1.0, 1.0, 1.0, 1.0, 1.0, 1.0, 1.0, 1.0, 1.0, 1.0, 1.0, 1.0, 1.0, 1.0, 1.0, 1.0, 1.0, 1.0, 1.0, 1.0, 1.0, 1.0, 1.0, 1.0, 1.0, 1.0, 1.0, 1.0, 1.0, 1.0, 1.0, 1.0, 1.0, 1.0, 1.0, 1.0, 1.0, 1.0, 1.0, 1.0, 1.0, 1.0, 1.0, 1.0, 1.0, 1.0, 1.0, 1.0, 1.0, 1.0, 1.0, 1.0, 1.0, 1.0, 1.0, 1.0, 1.0, 1.0, 1.0, 1.0, 1.0, 1.0, 1.0, 1.0, 1.0, 1.0, 1.0, 1.0, 1.0, 1.0, 1.0, 1.0, 1.0, 1.0, 1.0, 1.0, 1.0, 1.0, 1.0, 1.0, 1.0, 1.0, 1.0, 1.0, 1.0, 1.0, 1.0, 1.0, 1.0, 1.0, 1.0, 1.0, 1.0, 1.0, 1.0, 1.0, 1.0, 1.0, 1.0, 1.0, 1.0, 1.0, 1.0, 1.0, 1.0, 1.0, 1.0, 1.0, 1.0, 1.0, 1.0, 1.0, 1.0, 1.0, 1.0, 1.0, 1.0, 1.0, 1.0, 1.0, 1.0, 1.0, 1.0, 1.0, 1.0, 1.0, 1.0, 1.0, 1.0, 1.0, 1.0, 1.0, 1.0, 1.0, 1.0, 1.0, 1.0, 1.0, 1.0, 1.0, 1.0, 1.0, 1.0, 1.0, 1.0, 1.0, 1.0, 1.0, 1.0, 1.0, 1.0, 1.0, 1.0, 1.0, 1.0, 1.0, 1.0, 1.0, 1.0, 1.0, 1.0, 1.0, 1.0, 1.0, 1.0, 1.0, 1.0, 1.0, 1.0, 1.0, 1.0, 1.0, 1.0, 1.0, 1.0, 1.0, 1.0, 1.0, 1.0, 1.0, 1.0, 1.0, 1.0, 1.0, 1.0, 1.0, 1.0, 1.0, 1.0, 1.0, 1.0, 1.0, 1.0, 1.0, 1.0, 1.0, 1.0, 1.0, 1.0, 1.0, 1.0, 1.0, 1.0, 1.0, 1.0, 1.0, 1.0, 1.0, 1.0, 1.0, 1.0, 1.0, 1.0, 1.0, 1.0, 1.0, 1.0, 1.0, 1.0, 1.0, 1.0, 1.0, 1.0, 1.0, 1.0, 1.0, 1.0, 1.0, 1.0, 1.0, 1.0, 1.0, 1.0, 1.0, 1.0, 1.0, 1.0, 1.0, 1.0, 1.0, 1.0, 1.0, 1.0, 1.0, 1.0, 1.0, 1.0, 1.0, 1.0, 1.0, 1.0, 1.0, 1.0, 1.0, 1.0, 1.0, 1.0, 1.0, 1.0, 1.0, 1.0, 1.0, 1.0, 1.0, 1.0, 1.0, 1.0, 1.0, 1.0, 1.0, 1.0, 1.0, 1.0, 1.0, 1.0, 1.0, 1.0, 1.0, 1.0, 1.0, 1.0, 1.0, 1.0, 1.0, 1.0, 1.0, 1.0, 1.0, 1.0, 1.0, 1.0, 1.0, 1.0, 1.0, 1.0, 1.0, 1.0, 1.0, 1.0, 1.0, 1.0, 1.0, 1.0, 1.0, 1.0, 1.0, 1.0, 1.0, 1.0, 1.0, 1.0, 1.0, 1.0, 1.0, 1.0, 1.0, 1.0, 1.0, 1.0, 1.0, 1.0, 1.0, 1.0, 1.0, 1.0, 1.0, 1.0, 1.0, 1.0, 1.0, 1.0, 1.0, 1.0, 1.0, 1.0, 1.0, 1.0, 1.0, 1.0, 1.0, 1.0, 1.0, 1.0, 1.0, 1.0, 1.0, 1.0, 1.0, 1.0, 1.0, 1.0, 1.0, 1.0, 1.0, 1.0, 1.0, 1.0, 1.0, 1.0, 1.0, 1.0, 1.0, 1.0, 1.0, 1.0, 1.0, 1.0, 1.0, 1.0, 1.0, 1.0, 1.0, 1.0, 1.0, 1.0, 1.0, 1.0, 1.0, 1.0, 1.0, 1.0, 1.0, 1.0, 1.0, 1.0, 1.0, 1.0, 1.0, 1.0, 1.0, 1.0, 1.0, 1.0, 1.0, 1.0, 1.0, 1.0, 1.0, 1.0, 1.0, 1.0, 1.0, 1.0, 1.0, 1.0, 1.0, 1.0, 1.0, 1.0, 1.0, 1.0, 1.0, 1.0, 1.0, 1.0, 1.0, 1.0, 1.0, 1.0, 1.0, 1.0, 1.0, 1.0, 1.0, 1.0, 1.0, 1.0, 1.0, 1.0, 1.0, 1.0, 1.0, 1.0, 1.0, 1.0, 1.0, 1.0, 1.0, 1.0, 1.0, 1.0, 1.0, 1.0, 1.0, 1.0, 1.0, 1.0, 1.0, 1.0, 1.0, 1.0, 1.0, 1.0, 1.0, 1.0, 1.0, 1.0, 1.0, 1.0, 1.0, 1.0, 1.0, 1.0, 1.0, 1.0, 1.0, 1.0, 1.0, 1.0, 1.0, 1.0, 1.0, 1.0, 1.0, 1.0, 1.0, 1.0, 1.0, 1.0, 1.0, 1.0, 1.0, 1.0, 1.0, 1.0, 1.0, 1.0, 1.0, 1.0, 1.0, 1.0, 1.0, 1.0, 1.0, 1.0, 1.0, 1.0, 1.0, 1.0, 1.0, 1.0, 1.0, 1.0, 1.0, 1.0, 1.0, 1.0, 1.0, 1.0, 1.0, 1.0, 1.0, 1.0, 1.0, 1.0, 1.0, 1.0, 1.0, 1.0, 1.0, 1.0, 1.0, 1.0, 1.0, 1.0, 1.0, 1.0, 1.0, 1.0, 1.0, 1.0, 1.0, 1.0, 1.0, 1.0, 1.0, 1.0, 1.0, 1.0, 1.0, 1.0, 1.0, 1.0, 1.0, 1.0, 1.0, 1.0, 1.0, 1.0, 1.0, 1.0, 1.0, 1.0, 1.0, 1.0, 1.0, 1.0, 1.0, 1.0, 1.0, 1.0, 1.0, 1.0, 1.0, 1.0, 1.0, 1.0, 1.0, 1.0, 1.0, 1.0, 1.0, 1.0, 1.0, 1.0, 1.0, 1.0, 1.0, 1.0, 1.0, 1.0, 1.0, 1.0, 1.0, 1.0, 1.0, 1.0, 1.0, 1.0, 1.0, 1.0, 1.0, 1.0, 1.0, 1.0, 1.0, 1.0, 1.0, 1.0, 1.0, 1.0, 1.0, 1.0, 1.0, 1.0, 1.0, 1.0, 1.0, 1.0, 1.0, 1.0, 1.0, 1.0, 1.0, 1.0, 1.0, 1.0, 1.0, 1.0, 1.0, 1.0, 1.0, 1.0, 1.0, 1.0, 1.0, 1.0, 1.0, 1.0, 1.0, 1.0, 1.0, 1.0, 1.0, 1.0, 1.0, 1.0, 1.0, 1.0, 1.0, 1.0, 1.0, 1.0, 1.0, 1.0, 1.0, 1.0, 1.0, 1.0, 1.0, 1.0, 1.0, 1.0, 1.0, 1.0, 1.0, 1.0, 1.0, 1.0, 1.0, 1.0, 1.0, 1.0, 1.0, 1.0, 1.0, 1.0, 1.0, 1.0, 1.0, 1.0, 1.0, 1.0, 1.0, 1.0, 1.0, 1.0, 1.0, 1.0, 1.0, 1.0, 1.0, 1.0, 1.0, 1.0, 1.0, 1.0, 1.0, 1.0, 1.0, 1.0, 1.0, 1.0, 1.0, 1.0, 1.0, 1.0, 1.0, 1.0, 1.0, 1.0, 1.0, 1.0, 1.0, 1.0, 1.0, 1.0, 1.0, 1.0, 1.0, 1.0, 1.0, 1.0, 1.0, 1.0, 1.0, 1.0, 1.0, 1.0, 1.0, 1.0, 1.0, 1.0, 1.0, 1.0, 1.0, 1.0, 1.0, 1.0, 1.0, 1.0, 1.0, 1.0, 1.0, 1.0, 1.0, 1.0, 1.0, 1.0, 1.0, 1.0, 1.0, 1.0, 1.0, 1.0, 1.0, 1.0, 1.0, 1.0, 1.0, 1.0, 1.0, 1.0, 1.0, 1.0, 1.0, 1.0, 1.0, 1.0, 1.0, 1.0, 1.0, 1.0, 1.0, 1.0, 1.0, 1.0, 1.0, 1.0, 1.0, 1.0, 1.0, 1.0, 1.0, 1.0, 1.0, 1.0, 1.0, 1.0, 1.0, 1.0, 1.0, 1.0, 1.0, 1.0, 1.0, 1.0, 1.0, 1.0, 1.0, 1.0, 1.0, 1.0, 1.0, 1.0, 1.0, 1.0, 1.0, 1.0, 1.0, 1.0, 1.0, 1.0, 1.0, 1.0, 1.0, 1.0, 1.0, 1.0, 1.0, 1.0, 1.0, 1.0, 1.0, 1.0, 1.0, 1.0, 1.0, 1.0, 1.0, 1.0, 1.0, 1.0, 1.0, 1.0, 1.0, 1.0, 1.0, 1.0, 1.0, 1.0, 1.0, 1.0, 1.0, 1.0, 1.0, 1.0, 1.0, 1.0, 1.0, 1.0, 1.0, 1.0, 1.0, 1.0, 1.0, 1.0, 1.0, 1.0, 1.0, 1.0, 1.0, 1.0, 1.0, 1.0, 1.0, 1.0, 1.0, 1.0, 1.0, 1.0, 1.0, 1.0, 1.0, 1.0, 1.0, 1.0, 1.0, 1.0, 1.0, 1.0, 1.0, 1.0, 1.0, 1.0, 1.0, 1.0, 1.0, 1.0, 1.0, 1.0, 1.0, 1.0, 1.0, 1.0, 1.0, 1.0, 1.0, 1.0, 1.0, 1.0, 1.0, 1.0, 1.0, 1.0, 1.0, 1.0, 1.0, 1.0, 1.0, 1.0, 1.0, 1.0, 1.0, 1.0, 1.0, 1.0, 1.0, 1.0, 1.0, 1.0, 1.0, 1.0, 1.0, 1.0, 1.0, 1.0, 1.0, 1.0, 1.0, 1.0, 1.0, 1.0, 1.0, 1.0, 1.0, 1.0, 1.0, 1.0, 1.0, 1.0, 1.0, 1.0, 1.0, 1.0, 1.0, 1.0, 1.0, 1.0, 1.0, 1.0, 1.0, 1.0, 1.0, 1.0, 1.0, 1.0, 1.0, 1.0, 1.0, 1.0, 1.0, 1.0, 1.0, 1.0, 1.0, 1.0, 1.0, 1.0, 1.0, 1.0, 1.0, 1.0, 1.0, 1.0, 1.0, 1.0, 1.0, 1.0, 1.0, 1.0, 1.0, 1.0, 1.0, 1.0, 1.0, 1.0, 1.0, 1.0, 1.0, 1.0, 1.0, 1.0, 1.0, 1.0, 1.0, 1.0, 1.0, 1.0, 1.0, 1.0, 1.0, 1.0, 1.0, 1.0, 1.0, 1.0, 1.0, 1.0, 1.0, 1.0, 1.0, 1.0, 1.0, 1.0, 1.0, 1.0, 1.0, 1.0, 1.0, 1.0, 1.0, 1.0, 1.0, 1.0, 1.0, 1.0, 1.0, 1.0, 1.0, 1.0, 1.0, 1.0, 1.0, 1.0, 1.0, 1.0, 1.0, 1.0, 1.0, 1.0, 1.0, 1.0, 1.0, 1.0, 1.0, 1.0, 1.0, 1.0, 1.0, 1.0, 1.0, 1.0, 1.0, 1.0, 1.0, 1.0, 1.0, 1.0, 1.0, 1.0, 1.0, 1.0, 1.0, 1.0, 1.0, 1.0, 1.0, 1.0, 1.0, 1.0, 1.0, 1.0, 1.0, 1.0, 1.0, 1.0, 1.0, 1.0, 1.0, 1.0, 1.0, 1.0, 1.0, 1.0, 1.0, 1.0, 1.0, 1.0, 1.0, 1.0, 1.0, 1.0, 1.0, 1.0, 1.0, 1.0, 1.0, 1.0, 1.0, 1.0, 1.0, 1.0, 1.0, 1.0, 1.0, 1.0, 1.0, 1.0, 1.0, 1.0, 1.0, 1.0, 1.0, 1.0, 1.0, 1.0, 1.0, 1.0, 1.0, 1.0, 1.0, 1.0, 1.0, 1.0, 1.0, 1.0, 1.0, 1.0, 1.0, 1.0, 1.0, 1.0, 1.0, 1.0, 1.0, 1.0, 1.0, 1.0, 1.0, 1.0, 1.0, 1.0, 1.0, 1.0, 1.0, 1.0, 1.0, 1.0, 1.0, 1.0, 1.0, 1.0, 1.0, 1.0, 1.0, 1.0, 1.0, 1.0, 1.0, 1.0, 1.0, 1.0, 1.0, 1.0, 1.0, 1.0, 1.0, 1.0, 1.0, 1.0, 1.0, 1.0, 1.0, 1.0, 1.0, 1.0, 1.0, 1.0, 1.0, 1.0, 1.0, 1.0, 1.0, 1.0, 1.0, 1.0, 1.0, 1.0, 1.0, 1.0, 1.0, 1.0, 1.0, 1.0, 1.0, 1.0, 1.0, 1.0, 1.0, 1.0, 1.0, 1.0])
me_cube_002.materials.append(mat_desk)
me_cube_002.materials.append(mat_material_001)
me_cube_002.materials.append(mat_material_002)
me_cube_002.materials.append(mat_material)
me_cube_002.materials.append(mat_material_003)
me_cube_002.materials.append(mat_screen)
me_cube_002.materials.append(mat_bigbutton)
me_cube_002.materials.append(mat_border)
me_cube_002.materials.append(mat_buttons)
me_cube_002.materials.append(mat_material_008)
me_cube_002.materials.append(mat_material_004)
me_cube_002.materials.append(mat_material_005)
me_cube_002.materials.append(mat_material_006)
me_cube_002.materials.append(mat_sliderbutton)
me_cube_002.materials.append(mat_material_007)
me_cube_002.materials.append(mat_lever)
me_cube_002.materials.append(mat_pointer_clock)
me_cube_002.update()
me_cube_002.normals_split_custom_set([tuple(v) for v in zip(*[iter([-0.1951, -0.9808, 0.0, -0.1951, -0.9808, 0.0, -0.1951, -0.9808, 0.0, -0.1951, -0.9808, 0.0, -0.5556, -0.8315, 0.0, -0.5556, -0.8315, 0.0, -0.5556, -0.8315, 0.0, -0.5556, -0.8315, 0.0, -0.8315, -0.5556, 0.0, -0.8315, -0.5556, 0.0, -0.8315, -0.5556, 0.0, -0.8315, -0.5556, 0.0, -0.9808, -0.1951, -3.609e-08, -0.9808, -0.1951, -3.609e-08, -0.9808, -0.1951, -3.609e-08, -0.9808, -0.1951, -3.609e-08, -0.9808, 0.1951, 3.609e-08, -0.9808, 0.1951, 3.609e-08, -0.9808, 0.1951, 3.609e-08, -0.9808, 0.1951, 3.609e-08, -0.8315, 0.5556, 0.0, -0.8315, 0.5556, 0.0, -0.8315, 0.5556, 0.0, -0.8315, 0.5556, 0.0, -0.5556, 0.8315, 0.0, -0.5556, 0.8315, 0.0, -0.5556, 0.8315, 0.0, -0.5556, 0.8315, 0.0, -0.1951, 0.9808, 0.0, -0.1951, 0.9808, 0.0, -0.1951, 0.9808, 0.0, -0.1951, 0.9808, 0.0, 0.1951, 0.9808, 0.0, 0.1951, 0.9808, 0.0, 0.1951, 0.9808, 0.0, 0.1951, 0.9808, 0.0, 0.5556, 0.8315, 0.0, 0.5556, 0.8315, 0.0, 0.5556, 0.8315, 0.0, 0.5556, 0.8315, 0.0, 0.8315, 0.5556, 0.0, 0.8315, 0.5556, 0.0, 0.8315, 0.5556, 0.0, 0.8315, 0.5556, 0.0, 0.9808, 0.1951, 3.609e-08, 0.9808, 0.1951, 3.609e-08, 0.9808, 0.1951, 3.609e-08, 0.9808, 0.1951, 3.609e-08, 0.9808, -0.1951, -3.609e-08, 0.9808, -0.1951, -3.609e-08, 0.9808, -0.1951, -3.609e-08, 0.9808, -0.1951, -3.609e-08, 0.8315, -0.5556, 0.0, 0.8315, -0.5556, 0.0, 0.8315, -0.5556, 0.0, 0.8315, -0.5556, 0.0, 0.5556, 0.8315, 0.0, 0.5556, 0.8315, 0.0, 0.5556, 0.8315, 0.0, 0.5556, 0.8315, 0.0, 0.5556, -0.8315, 0.0, 0.5556, -0.8315, 0.0, 0.5556, -0.8315, 0.0, 0.5556, -0.8315, 0.0, 0.1951, -0.9808, 0.0, 0.1951, -0.9808, 0.0, 0.1951, -0.9808, 0.0, 0.1951, -0.9808, 0.0, 1.983e-09, 1.621e-07, -1.0, 1.983e-09, 1.621e-07, -1.0, 1.983e-09, 1.621e-07, -1.0, 1.983e-09, 1.621e-07, -1.0, 1.983e-09, 1.621e-07, -1.0, 1.983e-09, 1.621e-07, -1.0, 1.983e-09, 1.621e-07, -1.0, 1.983e-09, 1.621e-07, -1.0, 1.983e-09, 1.621e-07, -1.0, 1.983e-09, 1.621e-07, -1.0, 1.983e-09, 1.621e-07, -1.0, 1.983e-09, 1.621e-07, -1.0, 1.983e-09, 1.621e-07, -1.0, 1.983e-09, 1.621e-07, -1.0, 1.983e-09, 1.621e-07, -1.0, 1.983e-09, 1.621e-07, -1.0, 3.327e-08, 0.0, 1.0, 0.0, 0.0, 1.0, 0.0, 0.0, 1.0, 3.327e-08, 0.0, 1.0, 0.0, 0.0, 1.0, 1.331e-07, -1.646e-07, 1.0, 1.331e-07, -1.646e-07, 1.0, 0.0, 0.0, 1.0, 1.331e-07, -1.646e-07, 1.0, 1.331e-07, -1.646e-07, 1.0, 1.331e-07, -1.646e-07, 1.0, 1.331e-07, -1.646e-07, 1.0, 1.331e-07, -1.646e-07, 1.0, -2.662e-07, 0.0, 1.0, -2.662e-07, 0.0, 1.0, 1.331e-07, -1.646e-07, 1.0, -2.662e-07, 0.0, 1.0, -3.993e-07, -1.646e-07, 1.0, -3.993e-07, -1.646e-07, 1.0, -2.662e-07, 0.0, 1.0, -3.993e-07, -1.646e-07, 1.0, 3.345e-12, -1.646e-07, 1.0, -1.747e-12, -1.646e-07, 1.0, -3.993e-07, -1.646e-07, 1.0, 3.345e-12, -1.646e-07, 1.0, 1.331e-07, 0.0, 1.0, 1.331e-07, 0.0, 1.0, -1.747e-12, -1.646e-07, 1.0, 1.331e-07, 0.0, 1.0, 0.0, 0.0, 1.0, 0.0, 0.0, 1.0, 1.331e-07, 0.0, 1.0, 0.0, 0.0, 1.0, -1.331e-07, 0.0, 1.0, -1.331e-07, 0.0, 1.0, 0.0, 0.0, 1.0, -1.331e-07, 0.0, 1.0, 8.042e-14, -1.646e-07, 1.0, 2.295e-12, -1.646e-07, 1.0, -1.331e-07, 0.0, 1.0, 8.042e-14, -1.646e-07, 1.0, 1.331e-07, -1.646e-07, 1.0, 1.331e-07, -1.646e-07, 1.0, 2.295e-12, -1.646e-07, 1.0, 1.331e-07, -1.646e-07, 1.0, 0.0, 0.0, 1.0, 0.0, 0.0, 1.0, 1.331e-07, -1.646e-07, 1.0, 0.0, 0.0, 1.0, -1.331e-07, -1.646e-07, 1.0, -1.331e-07, -1.646e-07, 1.0, 0.0, 0.0, 1.0, -1.331e-07, -1.646e-07, 1.0, -3.772e-12, -1.646e-07, 1.0, 4.105e-12, -1.646e-07, 1.0, -1.331e-07, -1.646e-07, 1.0, -3.772e-12, -1.646e-07, 1.0, 1.664e-07, 0.0, 1.0, 1.664e-07, 0.0, 1.0, 4.105e-12, -1.646e-07, 1.0, 1.664e-07, 0.0, 1.0, 3.327e-08, 0.0, 1.0, 3.327e-08, 0.0, 1.0, 1.664e-07, 0.0, 1.0, 0.9807, 0.1951, -0.01443, 0.9807, 0.1951, -0.01443, 0.9807, 0.1951, -0.01443, 0.9807, 0.1951, -0.01443, -0.5556, -0.8315, 0.0, -0.5556, -0.8315, 0.0, -0.5556, -0.8315, 0.0, -0.5556, -0.8315, 0.0, 0.8315, 0.5556, 0.0, 0.8315, 0.5556, 0.0, 0.8315, 0.5556, 0.0, 0.8315, 0.5556, 0.0, -0.8315, -0.5556, 0.0, -0.8315, -0.5556, 0.0, -0.8315, -0.5556, 0.0, -0.8315, -0.5556, 0.0, 0.9808, 0.1951, 0.0, 0.9808, 0.1951, 0.0, 0.9808, 0.1951, 0.0, 0.9808, 0.1951, 0.0, -0.9808, -0.1951, 0.0, -0.9808, -0.1951, 0.0, -0.9808, -0.1951, 0.0, -0.9808, -0.1951, 0.0, 0.9808, -0.1951, 0.0, 0.9808, -0.1951, 0.0, 0.9808, -0.1951, 0.0, 0.9808, -0.1951, 0.0, -0.9808, 0.1951, 8.094e-08, -0.9808, 0.1951, 8.094e-08, -0.9808, 0.1951, 8.094e-08, -0.9808, 0.1951, 8.094e-08, 0.8315, -0.5556, 0.0, 0.8315, -0.5556, 0.0, 0.8315, -0.5556, 0.0, 0.8315, -0.5556, 0.0, -0.8315, 0.5556, 0.0, -0.8315, 0.5556, 0.0, -0.8315, 0.5556, 0.0, -0.8315, 0.5556, 0.0, 0.5556, -0.8315, 0.0, 0.5556, -0.8315, 0.0, 0.5556, -0.8315, 0.0, 0.5556, -0.8315, 0.0, -0.5556, 0.8315, 0.0, -0.5556, 0.8315, 0.0, -0.5556, 0.8315, 0.0, -0.5556, 0.8315, 0.0, 0.1951, -0.9808, 0.0, 0.1951, -0.9808, 0.0, 0.1951, -0.9808, 0.0, 0.1951, -0.9808, 0.0, 0.1951, 0.9808, 0.0, 0.1951, 0.9808, 0.0, 0.1951, 0.9808, 0.0, 0.1951, 0.9808, 0.0, -0.1951, 0.9808, 0.0, -0.1951, 0.9808, 0.0, -0.1951, 0.9808, 0.0, -0.1951, 0.9808, 0.0, -0.1951, -0.9808, 0.0, -0.1951, -0.9808, 0.0, -0.1951, -0.9808, 0.0, -0.1951, -0.9808, 0.0, -1.481e-08, -1.663e-07, 1.0, -6.134e-08, -1.537e-07, 1.0, -6.134e-08, -1.537e-07, 1.0, -1.481e-08, -1.663e-07, 1.0, -6.134e-08, -1.537e-07, 1.0, 2.538e-08, -2.523e-07, 1.0, 2.538e-08, -2.523e-07, 1.0, -6.134e-08, -1.537e-07, 1.0, 2.538e-08, -2.523e-07, 1.0, 6.769e-08, -1.818e-07, 1.0, 6.769e-08, -1.818e-07, 1.0, 2.538e-08, -2.523e-07, 1.0, 6.769e-08, -1.818e-07, 1.0, 0.0, 0.0, 1.0, 0.0, 0.0, 1.0, 6.769e-08, -1.818e-07, 1.0, 0.0, 0.0, 1.0, -5.922e-08, -1.818e-07, 1.0, -5.923e-08, -1.818e-07, 1.0, 0.0, 0.0, 1.0, -5.922e-08, -1.818e-07, 1.0, -1.269e-08, -2.523e-07, 1.0, -1.269e-08, -2.523e-07, 1.0, -5.923e-08, -1.818e-07, 1.0, -1.269e-08, -2.523e-07, 1.0, 7.192e-08, -1.537e-07, 1.0, 7.192e-08, -1.537e-07, 1.0, -1.269e-08, -2.523e-07, 1.0, 7.192e-08, -1.537e-07, 1.0, -2.115e-09, -1.663e-07, 1.0, -2.115e-09, -1.663e-07, 1.0, 7.192e-08, -1.537e-07, 1.0, -2.115e-09, -1.663e-07, 1.0, -6.134e-08, -1.537e-07, 1.0, -6.134e-08, -1.537e-07, 1.0, -2.115e-09, -1.663e-07, 1.0, -6.134e-08, -1.537e-07, 1.0, 2.538e-08, -2.523e-07, 1.0, 2.538e-08, -2.523e-07, 1.0, -6.134e-08, -1.537e-07, 1.0, 2.538e-08, -2.523e-07, 1.0, 5.923e-08, -1.818e-07, 1.0, 5.923e-08, -1.818e-07, 1.0, 2.538e-08, -2.523e-07, 1.0, 5.923e-08, -1.818e-07, 1.0, -8.461e-09, 0.0, 1.0, -8.461e-09, 0.0, 1.0, 5.923e-08, -1.818e-07, 1.0, -8.461e-09, 0.0, 1.0, -8.461e-08, -1.818e-07, 1.0, -8.461e-08, -1.818e-07, 1.0, -8.461e-09, 0.0, 1.0, -8.461e-08, -1.818e-07, 1.0, -1.269e-08, -2.523e-07, 1.0, -1.269e-08, -2.523e-07, 1.0, -8.461e-08, -1.818e-07, 1.0, -1.269e-08, -2.523e-07, 1.0, 6.769e-08, -1.537e-07, 1.0, 6.769e-08, -1.537e-07, 1.0, -1.269e-08, -2.523e-07, 1.0, 6.769e-08, -1.537e-07, 1.0, -1.481e-08, -1.663e-07, 1.0, -1.481e-08, -1.663e-07, 1.0, 6.769e-08, -1.537e-07, 1.0, 0.3843, 0.5751, -0.7222, 0.3843, 0.5751, -0.7222, 0.3843, 0.5751, -0.7222, 0.3843, 0.5751, -0.7222, -0.9807, 0.1951, -0.01443, -0.9807, 0.1951, -0.01443, -0.9807, 0.1951, -0.01443, -0.9807, 0.1951, -0.01443, 0.9807, -0.1951, -0.01443, 0.9807, -0.1951, -0.01443, 0.9807, -0.1951, -0.01443, 0.9807, -0.1951, -0.01443, -0.8314, 0.5555, -0.01443, -0.8314, 0.5555, -0.01443, -0.8314, 0.5555, -0.01443, -0.8314, 0.5555, -0.01443, 0.8314, -0.5555, -0.01443, 0.8314, -0.5555, -0.01443, 0.8314, -0.5555, -0.01443, 0.8314, -0.5555, -0.01443, -0.5555, 0.8314, -0.01443, -0.5555, 0.8314, -0.01443, -0.5555, 0.8314, -0.01443, -0.5555, 0.8314, -0.01443, 0.5555, -0.8314, -0.01443, 0.5555, -0.8314, -0.01443, 0.5555, -0.8314, -0.01443, 0.5555, -0.8314, -0.01443, -0.1951, 0.9807, -0.01443, -0.1951, 0.9807, -0.01443, -0.1951, 0.9807, -0.01443, -0.1951, 0.9807, -0.01443, -0.1951, -0.9807, -0.01443, -0.1951, -0.9807, -0.01443, -0.1951, -0.9807, -0.01443, -0.1951, -0.9807, -0.01443, 0.1951, -0.9807, -0.01443, 0.1951, -0.9807, -0.01443, 0.1951, -0.9807, -0.01443, 0.1951, -0.9807, -0.01443, 0.1951, 0.9807, -0.01443, 0.1951, 0.9807, -0.01443, 0.1951, 0.9807, -0.01443, 0.1951, 0.9807, -0.01443, -0.5555, -0.8314, -0.01443, -0.5555, -0.8314, -0.01443, -0.5555, -0.8314, -0.01443, -0.5555, -0.8314, -0.01443, 0.5555, 0.8314, -0.01443, 0.5555, 0.8314, -0.01443, 0.5555, 0.8314, -0.01443, 0.5555, 0.8314, -0.01443, -0.8314, -0.5555, -0.01443, -0.8314, -0.5555, -0.01443, -0.8314, -0.5555, -0.01443, -0.8314, -0.5555, -0.01443, 0.8314, 0.5555, -0.01443, 0.8314, 0.5555, -0.01443, 0.8314, 0.5555, -0.01443, 0.8314, 0.5555, -0.01443, -0.9807, -0.1951, -0.01443, -0.9807, -0.1951, -0.01443, -0.9807, -0.1951, -0.01443, -0.9807, -0.1951, -0.01443, 0.1446, -0.2164, -0.9655, 0.1446, -0.2164, -0.9655, 0.1446, -0.2164, -0.9655, 0.1446, -0.2164, -0.9655, -0.5751, -0.3843, -0.7222, -0.5751, -0.3843, -0.7222, -0.5751, -0.3843, -0.7222, -0.5751, -0.3843, -0.7222, 0.5751, 0.3843, -0.7222, 0.5751, 0.3843, -0.7222, 0.5751, 0.3843, -0.7222, 0.5751, 0.3843, -0.7222, -0.6784, -0.1349, -0.7222, -0.6784, -0.1349, -0.7222, -0.6784, -0.1349, -0.7222, -0.6784, -0.1349, -0.7222, 0.6784, 0.1349, -0.7222, 0.6784, 0.1349, -0.7222, 0.6784, 0.1349, -0.7222, 0.6784, 0.1349, -0.7222, -0.6784, 0.1349, -0.7222, -0.6784, 0.1349, -0.7222, -0.6784, 0.1349, -0.7222, -0.6784, 0.1349, -0.7222, 0.6784, -0.1349, -0.7222, 0.6784, -0.1349, -0.7222, 0.6784, -0.1349, -0.7222, 0.6784, -0.1349, -0.7222, -0.5751, 0.3843, -0.7222, -0.5751, 0.3843, -0.7222, -0.5751, 0.3843, -0.7222, -0.5751, 0.3843, -0.7222, 0.5751, -0.3843, -0.7222, 0.5751, -0.3843, -0.7222, 0.5751, -0.3843, -0.7222, 0.5751, -0.3843, -0.7222, -0.3843, 0.5751, -0.7222, -0.3843, 0.5751, -0.7222, -0.3843, 0.5751, -0.7222, -0.3843, 0.5751, -0.7222, 0.3843, -0.5751, -0.7222, 0.3843, -0.5751, -0.7222, 0.3843, -0.5751, -0.7222, 0.3843, -0.5751, -0.7222, -0.1349, 0.6784, -0.7222, -0.1349, 0.6784, -0.7222, -0.1349, 0.6784, -0.7222, -0.1349, 0.6784, -0.7222, -0.1349, -0.6784, -0.7222, -0.1349, -0.6784, -0.7222, -0.1349, -0.6784, -0.7222, -0.1349, -0.6784, -0.7222, 0.1349, -0.6784, -0.7222, 0.1349, -0.6784, -0.7222, 0.1349, -0.6784, -0.7222, 0.1349, -0.6784, -0.7222, 0.1349, 0.6784, -0.7222, 0.1349, 0.6784, -0.7222, 0.1349, 0.6784, -0.7222, 0.1349, 0.6784, -0.7222, -0.3843, -0.5751, -0.7222, -0.3843, -0.5751, -0.7222, -0.3843, -0.5751, -0.7222, -0.3843, -0.5751, -0.7222, -0.9808, 0.1951, 3.129e-08, -0.9808, 0.1951, 3.129e-08, -0.9808, 0.1951, 3.129e-08, -0.9808, 0.1951, 3.129e-08, -0.05078, 0.2553, -0.9655, -0.05078, 0.2553, -0.9655, -0.05078, 0.2553, -0.9655, -0.05078, 0.2553, -0.9655, -0.05078, -0.2553, -0.9655, -0.05078, -0.2553, -0.9655, -0.05078, -0.2553, -0.9655, -0.05078, -0.2553, -0.9655, 0.05078, -0.2553, -0.9655, 0.05078, -0.2553, -0.9655, 0.05078, -0.2553, -0.9655, 0.05078, -0.2553, -0.9655, 0.05078, 0.2553, -0.9655, 0.05078, 0.2553, -0.9655, 0.05078, 0.2553, -0.9655, 0.05078, 0.2553, -0.9655, -0.1446, -0.2164, -0.9655, -0.1446, -0.2164, -0.9655, -0.1446, -0.2164, -0.9655, -0.1446, -0.2164, -0.9655, 0.1446, 0.2164, -0.9655, 0.1446, 0.2164, -0.9655, 0.1446, 0.2164, -0.9655, 0.1446, 0.2164, -0.9655, -0.2164, -0.1446, -0.9655, -0.2164, -0.1446, -0.9655, -0.2164, -0.1446, -0.9655, -0.2164, -0.1446, -0.9655, 0.2164, 0.1446, -0.9655, 0.2164, 0.1446, -0.9655, 0.2164, 0.1446, -0.9655, 0.2164, 0.1446, -0.9655, -0.2553, -0.05078, -0.9655, -0.2553, -0.05078, -0.9655, -0.2553, -0.05078, -0.9655, -0.2553, -0.05078, -0.9655, 0.2553, 0.05078, -0.9655, 0.2553, 0.05078, -0.9655, 0.2553, 0.05078, -0.9655, 0.2553, 0.05078, -0.9655, -0.2553, 0.05078, -0.9655, -0.2553, 0.05078, -0.9655, -0.2553, 0.05078, -0.9655, -0.2553, 0.05078, -0.9655, 0.2553, -0.05078, -0.9655, 0.2553, -0.05078, -0.9655, 0.2553, -0.05078, -0.9655, 0.2553, -0.05078, -0.9655, -0.2164, 0.1446, -0.9655, -0.2164, 0.1446, -0.9655, -0.2164, 0.1446, -0.9655, -0.2164, 0.1446, -0.9655, 0.2164, -0.1446, -0.9655, 0.2164, -0.1446, -0.9655, 0.2164, -0.1446, -0.9655, 0.2164, -0.1446, -0.9655, -0.1446, 0.2164, -0.9655, -0.1446, 0.2164, -0.9655, -0.1446, 0.2164, -0.9655, -0.1446, 0.2164, -0.9655, -2.797e-08, -2.153e-07, 1.0, -2.797e-08, -2.153e-07, 1.0, -2.797e-08, -2.153e-07, 1.0, -2.797e-08, -2.153e-07, 1.0, -2.797e-08, -2.153e-07, 1.0, -2.797e-08, -2.153e-07, 1.0, -2.797e-08, -2.153e-07, 1.0, -2.797e-08, -2.153e-07, 1.0, -2.797e-08, -2.153e-07, 1.0, -2.797e-08, -2.153e-07, 1.0, -2.797e-08, -2.153e-07, 1.0, -2.797e-08, -2.153e-07, 1.0, -2.797e-08, -2.153e-07, 1.0, -2.797e-08, -2.153e-07, 1.0, -2.797e-08, -2.153e-07, 1.0, -2.797e-08, -2.153e-07, 1.0, 0.9808, -0.1951, -3.129e-08, 0.9808, -0.1951, -3.129e-08, 0.9808, -0.1951, -3.129e-08, 0.9808, -0.1951, -3.129e-08, -0.8315, 0.5556, 0.0, -0.8315, 0.5556, 0.0, -0.8315, 0.5556, 0.0, -0.8315, 0.5556, 0.0, 0.8315, -0.5556, 0.0, 0.8315, -0.5556, 0.0, 0.8315, -0.5556, 0.0, 0.8315, -0.5556, 0.0, -0.5556, 0.8315, 1.001e-06, -0.5556, 0.8315, 1.001e-06, -0.5556, 0.8315, 1.001e-06, -0.5556, 0.8315, 1.001e-06, 0.5556, -0.8315, -5.006e-07, 0.5556, -0.8315, -5.006e-07, 0.5556, -0.8315, -5.006e-07, 0.5556, -0.8315, -5.006e-07, -0.1951, 0.9808, 1.001e-06, -0.1951, 0.9808, 1.001e-06, -0.1951, 0.9808, 1.001e-06, -0.1951, 0.9808, 1.001e-06, -0.1951, -0.9808, -2.002e-06, -0.1951, -0.9808, -2.002e-06, -0.1951, -0.9808, -2.002e-06, -0.1951, -0.9808, -2.002e-06, 0.1951, -0.9808, -1.001e-06, 0.1951, -0.9808, -1.001e-06, 0.1951, -0.9808, -1.001e-06, 0.1951, -0.9808, -1.001e-06, 0.1951, 0.9808, 1.001e-06, 0.1951, 0.9808, 1.001e-06, 0.1951, 0.9808, 1.001e-06, 0.1951, 0.9808, 1.001e-06, -0.5556, -0.8315, 0.0, -0.5556, -0.8315, 0.0, -0.5556, -0.8315, 0.0, -0.5556, -0.8315, 0.0, 0.5556, 0.8315, 5.006e-07, 0.5556, 0.8315, 5.006e-07, 0.5556, 0.8315, 5.006e-07, 0.5556, 0.8315, 5.006e-07, -0.8315, -0.5556, -2.503e-07, -0.8315, -0.5556, -2.503e-07, -0.8315, -0.5556, -2.503e-07, -0.8315, -0.5556, -2.503e-07, 0.8315, 0.5556, 0.0, 0.8315, 0.5556, 0.0, 0.8315, 0.5556, 0.0, 0.8315, 0.5556, 0.0, -0.9808, -0.1951, -6.257e-08, -0.9808, -0.1951, -6.257e-08, -0.9808, -0.1951, -6.257e-08, -0.9808, -0.1951, -6.257e-08, 0.9808, 0.1951, 3.129e-08, 0.9808, 0.1951, 3.129e-08, 0.9808, 0.1951, 3.129e-08, 0.9808, 0.1951, 3.129e-08, -0.7838, 2.955e-08, 0.6211, -0.7838, 2.955e-08, 0.6211, -0.7838, 2.955e-08, 0.6211, -0.7838, 2.955e-08, 0.6211, -7.12e-08, -1.0, -7.471e-08, -8.729e-08, -1.0, -1.054e-07, -1.553e-07, -1.0, -2.353e-07, -1.553e-07, -1.0, -2.353e-07, -0.6192, 4.068e-08, 0.7852, -0.6192, 4.068e-08, 0.7852, -0.6192, 4.068e-08, 0.7852, -0.6192, 4.068e-08, 0.7852, 1.407e-07, 1.0, 0.0, 1.407e-07, 1.0, 0.0, 1.237e-07, 1.0, -8.038e-08, 1.197e-07, 1.0, -9.939e-08, 0.004902, 2.097e-07, -1.0, 0.004902, 2.097e-07, -1.0, 0.004902, 2.097e-07, -1.0, 0.004902, 2.097e-07, -1.0, -0.0949, -9.485e-08, 0.9955, -0.0949, -9.485e-08, 0.9955, -0.0949, -9.485e-08, 0.9955, -0.0949, -9.485e-08, 0.9955, -5.228e-09, -1.0, -2.148e-08, -4.973e-09, -1.0, -1.745e-08, -1.515e-07, -1.0, 9.99e-09, -1.515e-07, -1.0, 9.993e-09, 0.971, 1.399e-08, -0.2391, 0.971, 1.399e-08, -0.2391, 0.971, 1.399e-08, -0.2391, 0.971, 1.399e-08, -0.2391, -8.729e-08, -1.0, -1.054e-07, -7.12e-08, -1.0, -7.471e-08, -4.973e-09, -1.0, -1.745e-08, -5.228e-09, -1.0, -2.148e-08, 1.197e-07, 1.0, -9.939e-08, 1.237e-07, 1.0, -8.038e-08, 5.835e-08, 1.0, -6.9e-08, 6.048e-08, 1.0, -7.459e-08, -0.9976, -4.573e-08, -0.06911, -0.9976, -4.573e-08, -0.06911, -0.9976, -4.573e-08, -0.06911, -0.9976, -4.573e-08, -0.06911, 6.048e-08, 1.0, -7.459e-08, 5.835e-08, 1.0, -6.9e-08, 1.515e-07, 1.0, -3.787e-08, 1.515e-07, 1.0, -3.787e-08, -0.9996, 2.533e-08, 0.02765, -0.9996, 2.533e-08, 0.02765, -0.9996, 2.533e-08, 0.02765, -0.9996, 2.533e-08, 0.02765, 0.9995, -2.365e-08, -0.03165, 0.9995, -2.365e-08, -0.03165, 0.9995, -2.365e-08, -0.03165, 0.9995, -2.365e-08, -0.03165, 0.9566, -1.35e-07, -0.2913, 0.9566, -1.35e-07, -0.2913, 0.9566, -1.35e-07, -0.2913, 0.9566, -1.35e-07, -0.2913, 0.9974, 1.902e-08, 0.07175, 0.9974, 1.902e-08, 0.07175, 0.9974, 1.902e-08, 0.07175, 0.9974, 1.902e-08, 0.07175, -1.515e-07, -1.0, 9.993e-09, -1.515e-07, -1.0, 9.99e-09, -2.753e-07, -1.0, 2.445e-07, -2.753e-07, -1.0, 2.445e-07, 1.515e-07, 1.0, -3.787e-08, 1.515e-07, 1.0, -3.787e-08, 2.753e-07, 1.0, 2.376e-08, 2.753e-07, 1.0, 2.375e-08, 0.2874, 3.941e-07, 0.9578, 0.2874, 3.941e-07, 0.9578, 0.2874, 3.941e-07, 0.9578, 0.2874, 3.941e-07, 0.9578, -2.753e-07, -1.0, 2.445e-07, -2.753e-07, -1.0, 2.445e-07, -2.586e-07, -1.0, 3.574e-07, -2.586e-07, -1.0, 3.574e-07, 2.753e-07, 1.0, 2.375e-08, 2.753e-07, 1.0, 2.376e-08, 2.586e-07, 1.0, 1.787e-07, 2.586e-07, 1.0, 1.787e-07, -0.9589, 1.194e-07, 0.2838, -0.9589, 1.194e-07, 0.2838, -0.9589, 1.194e-07, 0.2838, -0.9589, 1.194e-07, 0.2838])] * 3)])

# ---- objects
ob_chair = bpy.data.objects.new('Chair', me_cube_002)

# ---- transforms, parenting, visibility, modifiers, constraints
ob_chair.location = (0.0, 0.0, 0.0)
ob_chair.scale = (1.561, 1.561, 1.561)
ob_chair.color = (0.8, 0.8, 0.8, 1.0)

# ---- collection membership
scene.collection.objects.link(ob_chair)

# ---- scene / render settings (as saved in the file)
scene.frame_start = 1; scene.frame_end = 250; scene.frame_set(36)
scene.render.engine = 'BLENDER_EEVEE_NEXT'
bpy.context.view_layer.update()

# ---- added for rendering (the .blend has no active camera and no usable light): camera, sun
cam_auto = bpy.data.cameras.new('AutoCamera')
cam_auto.lens = 50.0
cam_auto.sensor_width = 36.0
cam_auto.clip_end = 1000.0
ob_auto_camera = bpy.data.objects.new('AutoCamera', cam_auto)
scene.collection.objects.link(ob_auto_camera)
ob_auto_camera.location = (1.33762, -1.59465, 1.63805)
ob_auto_camera.rotation_euler = (1.09748, -7.21219e-08, 0.694738)
scene.camera = ob_auto_camera
light_auto_sun = bpy.data.lights.new('AutoSun', 'SUN')
light_auto_sun.energy = 3.0
light_auto_sun.angle = 0.0523599
ob_auto_sun = bpy.data.objects.new('AutoSun', light_auto_sun)
scene.collection.objects.link(ob_auto_sun)
ob_auto_sun.rotation_euler = (0.872665, 0.174533, 0.523599)
bpy.context.view_layer.update()
